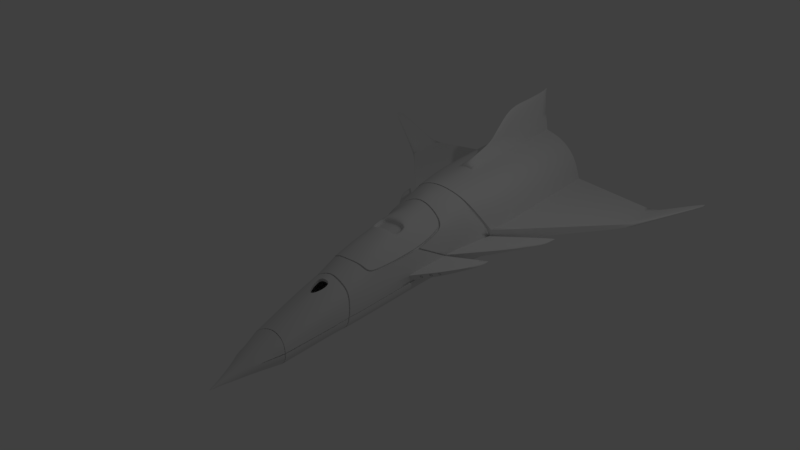 # Source: ship.blend  (saved by Blender 2.77.0; exported with 4.5.12 LTS)
import bpy
from mathutils import Matrix  # noqa: F401  (used for matrix-valued properties, if any)

bpy.ops.wm.read_factory_settings(use_empty=True)
scene = bpy.context.scene
scene.name = 'Scene'

# ---- collections
col_collection_1 = bpy.data.collections.new('Collection 1'); scene.collection.children.link(col_collection_1)

# ---- materials (node trees are filled in below, after node groups)
mat_material = bpy.data.materials.new('Material')
mat_material.alpha_threshold = 0.0
mat_material.use_transparent_shadow = False
mat_material.roughness = 0.5
mat_material.line_color = (0.0, 0.0, 0.0, 1.0)

# ---- material node trees

# ---- world
world_world = bpy.data.worlds.new('World'); scene.world = world_world
world_world.color = (0.05088, 0.05088, 0.05088)
world_world.use_sun_shadow = False
world_world.sun_shadow_jitter_overblur = 0.0
world_world.cycles.sampling_method = 'MANUAL'

# ---- lights
light_lamp = bpy.data.lights.new('Lamp', 'POINT')
light_lamp.transmission_factor = 0.0
light_lamp.cutoff_distance = 30.0
light_lamp.energy = 100.0
light_lamp.shadow_buffer_clip_start = 1.001
light_lamp.shadow_soft_size = 0.1
light_lamp.shadow_maximum_resolution = 0.006
light_lamp.use_absolute_resolution = True

# ---- meshes
me_cube_002 = bpy.data.meshes.new('Cube.002')
me_cube_002.from_pydata([(0.0, -6.014, 0.03844), (1.052, -6.042, -0.2846), (1.661, -0.2051, -0.5354), (0.7632, -0.01223, -1.417), (2.158, 2.616, -1.119), (0.0, 2.553, -1.596), (1.716, 1.819, 0.4734), (0.0, 1.352, 1.027), (1.16, -5.683, -1.191), (1.116, -4.815, -0.09221), (0.0, -5.904, -1.572), (0.0, -5.022, 0.2237), (0.0, -1.618, -1.572), (0.0, -0.1439, -1.573), (1.301, -1.684, -1.165), (1.288, -3.263, -0.0631), (0.0, 1.242, -1.587), (0.0, 0.07689, 0.8366), (1.651, 0.9454, -1.149), (1.474, -0.4113, 0.1917), (1.453, 0.161, -1.149), (1.406, -1.651, -0.005506), (0.0, -0.01649, -1.57), (1.392, -1.775, -0.01006), (0.9392, -9.784, -1.147), (0.0, 10.06, 1.079), (0.0, -9.624, -1.561), (1.045, 1.592, 0.8041), (1.015, 2.629, -1.434), (0.6787, -4.844, 0.1643), (0.7995, -1.559, -1.415), (1.364, -0.01246, 0.356), (0.8827, 1.127, -1.432), (0.7601, 0.1204, -1.417), (0.6743, -5.865, -1.447), (0.8908, -9.762, -0.8298), (1.441, 0.01526, -1.151), (2.262, 2.607, -0.2984), (1.251, -5.098, -0.7071), (1.442, -2.495, -0.6113), (1.812, 0.7266, -0.5006), (1.68, -0.1095, -0.5289), (0.6235, -10.92, -1.157), (0.0, 3.457, -1.591), (0.0, 3.608, 1.04), (2.385, 3.546, -1.09), (2.043, 3.58, 0.587), (1.181, 3.45, -1.454), (1.179, 3.616, 0.8722), (2.377, 3.561, -0.3062), (0.0, 2.486, -1.594), (0.0, 1.312, 1.013), (2.179, 2.546, -1.125), (1.67, 1.764, 0.4598), (1.024, 2.541, -1.432), (1.018, 1.552, 0.8009), (2.229, 2.494, -0.4666), (0.0, 6.958, -1.592), (0.0, 6.529, 1.969), (1.48, 7.056, -1.353), (2.408, 6.876, -0.9996), (2.096, 6.902, 0.5135), (1.222, 7.065, 0.9064), (2.474, 6.813, -0.2332), (1.082, -6.204, -1.209), (0.0, -6.258, -1.57), (0.6114, -6.244, -1.453), (0.6294, -6.057, -0.08194), (1.145, -6.13, -0.7891), (0.6246, -5.989, -0.07157), (1.088, -6.147, -1.213), (0.0, -5.933, 0.07522), (0.0, -6.195, -1.571), (0.6155, -6.189, -1.452), (1.152, -6.066, -0.785), (1.056, -5.978, -0.2753), (0.0, -3.124, 0.508), (0.0, -2.459, 0.5877), (0.6911, -1.782, 0.5958), (1.239, -2.689, -0.009865), (1.302, -1.887, 0.02152), (0.0, -0.7846, 0.7216), (0.6679, -2.557, 0.4965), (1.34, -1.21, 0.09194), (0.6731, -1.221, 0.6094), (1.357, -0.4646, 0.2294), (0.5711, -0.6755, 0.6079), (0.0, -1.21, 0.665), (1.194, -3.378, -0.02422), (0.7086, -3.165, 0.432), (0.0, -4.99, 0.2399), (1.025, -4.741, -0.003301), (0.6886, -4.799, 0.1736), (0.0, -3.988, 0.3983), (0.7167, -4.142, 0.3122), (1.087, -4.247, -0.03557), (1.19, 0.7559, 0.6258), (0.6812, 0.09943, 0.6762), (0.6863, 0.02401, 0.6678), (0.0, 0.04504, 0.8225), (1.328, -0.07437, 0.3705), (0.6179, -2.531, 0.3457), (0.6278, -1.77, 0.4218), (0.0, -1.77, 0.4945), (0.0, -2.432, 0.437), (0.0, -1.784, 0.6392), (0.0, -9.558, -0.5653), (0.6124, -9.638, -0.6971), (0.6114, -6.922, -1.453), (0.0, -6.942, -1.568), (0.0, 10.05, -1.559), (1.145, -6.863, -0.773), (1.0, -6.961, -1.184), (1.052, -6.851, -0.372), (0.6294, -6.872, -0.2035), (0.0, -7.445, -0.2017), (1.466, 10.06, -1.277), (2.408, 10.11, -0.9543), (2.096, 10.09, 0.4662), (1.222, 10.07, 0.9026), (2.447, 10.1, -0.2509), (0.0, 0.67, 0.9276), (0.5992, 0.721, 0.789), (0.5893, -9.683, -1.424), (0.0, -10.86, -0.796), (0.4349, -10.87, -0.8854), (0.0, -9.524, -0.5573), (0.8898, -9.748, -0.8247), (0.6266, -9.612, -0.6904), (0.9469, -9.747, -1.143), (1.56, 0.03387, -0.8577), (0.0, -9.611, -1.551), (0.5891, -9.64, -1.461), (0.4196, -10.85, -1.338), (0.0, -10.87, -1.43), (1.367, -2.065, -0.9049), (1.203, -5.38, -0.9635), (2.207, 2.611, -0.6644), (1.719, 0.9077, -0.8424), (0.9201, -9.79, -1.015), (1.545, -0.08832, -0.8614), (1.112, -6.16, -0.9795), (2.381, 3.553, -0.653), (2.206, 2.533, -0.7398), (2.37, 6.831, -0.6051), (1.118, -6.1, -0.976), (1.087, -6.911, -0.9951), (2.467, 10.1, -0.5866), (0.6421, -10.9, -1.023), (0.9265, -9.746, -1.014), (0.9204, -9.789, -0.9817), (1.116, -6.145, -0.9558), (1.557, -0.101, -0.8259), (1.573, 0.01825, -0.8219), (0.3147, -6.028, -0.01255), (1.727, 0.9031, -0.8048), (1.375, -2.112, -0.8729), (1.208, -5.374, -0.9356), (0.9291, -9.748, -0.983), (2.21, 2.532, -0.6925), (1.122, -6.095, -0.9503), (1.093, -6.906, -0.9709), (0.6426, -10.89, -0.9967), (0.6294, -6.432, -0.1386), (0.3137, -6.836, -0.1412), (0.0, -6.38, -0.001029), (0.3147, -6.361, -0.05861), (0.0, -6.022, -0.0803), (0.9928, -6.035, -0.3377), (1.585, -0.1987, -0.5136), (0.7386, -0.01189, -1.34), (2.1, 2.628, -1.065), (0.0, 2.558, -1.516), (1.671, 1.829, 0.4082), (0.0, 1.354, 0.948), (1.047, -4.804, -0.1301), (0.0, -5.007, 0.1456), (0.0, -0.1234, -1.491), (1.21, -3.256, -0.07917), (0.0, 0.086, 0.7598), (1.395, -0.3977, 0.1653), (1.397, 0.1728, -1.094), (1.329, -1.644, -0.0246), (0.0, -0.02175, -1.49), (1.314, -1.768, -0.02518), (0.8616, -9.78, -1.119), (0.0, 10.06, 0.9978), (0.0, -9.651, -1.489), (1.024, 1.596, 0.727), (0.9988, 2.632, -1.356), (0.6517, -4.829, 0.09048), (1.324, -0.0009037, 0.2879), (0.7399, 0.1238, -1.339), (0.8355, -9.748, -0.8592), (1.385, 0.01873, -1.094), (2.185, 2.62, -0.3162), (1.601, -0.1002, -0.5345), (0.0, 2.491, -1.514), (-2.579e-05, 1.322, 0.9312), (2.117, 2.564, -1.077), (1.603, 1.779, 0.4184), (1.005, 2.544, -1.354), (0.9858, 1.562, 0.7285), (2.16, 2.537, -0.3071), (1.016, -6.201, -1.165), (0.0, -6.254, -1.5), (0.5836, -6.243, -1.378), (0.6052, -6.047, -0.1575), (1.065, -6.129, -0.7908), (0.5984, -5.974, -0.1457), (1.025, -6.14, -1.164), (-0.0001009, -5.918, -0.004189), (0.0, -6.188, -1.495), (0.5906, -6.187, -1.376), (1.073, -6.058, -0.7885), (0.9917, -5.966, -0.3208), (1.187, -2.683, -0.07033), (1.235, -1.893, -0.03702), (1.294, -1.205, 0.027), (1.319, -0.4542, 0.1598), (1.142, -3.373, -0.08472), (0.0, -4.976, 0.1616), (0.9784, -4.731, -0.06739), (0.6617, -4.786, 0.0994), (1.037, -4.238, -0.09794), (0.6572, 0.1117, 0.6009), (0.6572, 0.03839, 0.5947), (0.0, 0.0572, 0.7434), (1.293, -0.05866, 0.3), (0.0, -9.527, -0.6562), (0.5886, -9.64, -0.7097), (0.0, 10.06, -1.48), (0.0, -7.432, -0.2799), (1.444, 10.05, -1.2), (2.347, 10.11, -0.9033), (2.041, 10.09, 0.4078), (1.201, 10.07, 0.8255), (2.369, 10.1, -0.2685), (0.5949, -9.702, -1.394), (0.0, -9.493, -0.6438), (0.8336, -9.735, -0.8595), (0.596, -9.613, -0.7078), (0.9165, -9.74, -1.125), (1.486, 0.04957, -0.8318), (0.0, -9.634, -1.49), (0.603, -9.671, -1.394), (1.29, -2.061, -0.8846), (1.125, -5.376, -0.9479), (2.129, 2.626, -0.7284), (1.644, 0.9272, -0.8232), (0.8524, -9.778, -1.014), (1.47, -0.08232, -0.8331), (1.034, -6.153, -0.9693), (2.131, 2.556, -0.7277), (1.039, -6.097, -0.9687), (1.007, -6.908, -0.9853), (2.387, 10.1, -0.6492), (0.6113, -10.9, -1.023), (0.8547, -9.739, -1.014), (0.8543, -9.774, -0.9824), (1.037, -6.144, -0.9445), (1.483, -0.09491, -0.7975), (1.498, 0.02853, -0.7971), (0.299, -6.016, -0.09014), (1.651, 0.9186, -0.7864), (1.3, -2.106, -0.8465), (1.129, -5.367, -0.9257), (0.8491, -9.744, -0.9809), (2.133, 2.552, -0.6805), (1.043, -6.087, -0.9427), (0.9979, -6.911, -0.9625), (0.6114, -10.89, -0.996), (0.3009, -6.823, -0.2191), (0.0, -6.368, -0.08568), (0.299, -6.349, -0.1362), (0.3115, -11.31, -0.9639), (0.0, -11.3, -0.8891), (0.5294, -11.3, -1.197), (0.0, -11.25, -1.39), (0.2946, -11.27, -1.324), (0.5349, -11.31, -1.05), (0.2264, -11.8, -1.044), (0.3211, -11.8, -1.109), (0.314, -11.79, -1.219), (0.0, -11.79, -0.9953), (0.2442, -11.78, -1.291), (0.0, -11.75, -1.343), (0.137, -12.43, -1.151), (0.0, -12.42, -1.106), (0.186, -12.43, -1.235), (0.0, -12.42, -1.287), (0.06235, -12.81, -1.244), (0.0, -12.81, -1.261), (0.06133, -12.81, -1.21), (0.0, -12.81, -1.193), (0.0, -13.14, -1.244), (1.2, 5.341, 0.8893), (0.3584, 3.609, 0.9954), (0.0, 8.636, 2.23), (0.3853, 7.179, 1.039), (0.3853, 10.06, 1.036), (1.222, 8.565, 0.9045), (0.0, 7.192, 2.267), (0.3853, 8.62, 1.038), (0.4101, 5.422, 1.017), (0.0, 5.459, 1.433), (0.0, 3.613, 1.194), (0.1144, 3.62, 1.181), (0.2126, 7.159, 1.299), (0.3069, 8.616, 1.288), (0.03553, 5.348, 1.271), (0.1024, 7.161, 2.11), (0.0, 10.39, 2.285), (0.1394, 10.04, 2.09), (0.1634, 8.608, 2.108), (0.07508, 6.084, 1.637), (3.171, 1.172, -0.7321), (3.211, 0.5787, -0.73), (3.141, 1.225, -0.7697), (3.181, 0.6443, -0.7722), (4.381, 4.255, -0.6407), (4.304, 3.914, -0.6505), (4.429, 4.731, -0.6369), (4.306, 3.956, -0.6856), (4.394, 4.311, -0.6768), (4.447, 4.802, -0.6739), (6.721, 7.919, -0.475), (6.744, 9.015, -0.4694), (6.759, 9.936, -0.4742), (6.749, 9.068, -0.5912), (6.754, 9.938, -0.5838), (6.727, 8.19, -0.5978), (6.726, 7.927, -0.5962), (9.558, 9.779, 0.2107), (9.552, 9.729, 0.2112), (9.563, 9.951, 0.2146), (9.562, 10.12, 0.2137), (9.561, 9.953, 0.195), (9.563, 10.12, 0.1923), (9.558, 9.779, 0.1888), (9.549, 9.729, 0.1882), (3.574, 2.84, -0.7193), (3.546, 2.784, -0.6916), (2.392, 0.3459, -0.6045), (2.32, 0.418, -0.8057), (2.228, 0.3556, -0.8082), (2.304, 0.2797, -0.5962), (2.095, -1.112, -0.8425), (2.194, -0.9748, -0.8383), (2.24, -1.24, -0.6571), (2.144, -1.391, -0.6516), (2.124, -1.089, -0.7796), (2.229, -1.174, -0.7024), (2.132, -1.321, -0.6993), (2.205, -1.041, -0.793), (2.108, -1.181, -0.7947), (2.18, -1.247, -0.7008), (2.157, -1.111, -0.7939), (2.144, -1.215, -0.7472), (2.193, -1.143, -0.7475), (2.181, -1.076, -0.7934), (2.132, -1.146, -0.7943), (2.156, -1.284, -0.7001), (2.204, -1.211, -0.7016), (2.157, -1.111, -0.7939), (2.129, -1.121, -0.7578), (2.193, -1.143, -0.7475), (2.18, -1.247, -0.7008), (2.144, -1.215, -0.7472), (2.181, -1.076, -0.7934), (2.132, -1.146, -0.7943), (2.156, -1.284, -0.7001), (2.204, -1.211, -0.7016), (2.135, -1.157, -0.7331), (2.16, -1.121, -0.7333), (2.147, -1.225, -0.6866), (2.111, -1.193, -0.7329), (2.148, -1.054, -0.7792), (2.099, -1.124, -0.78), (2.123, -1.262, -0.6858), (2.171, -1.188, -0.6874), (2.135, -1.157, -0.7331), (2.148, -1.138, -0.7332), (2.142, -1.193, -0.7083), (2.122, -1.176, -0.733), (2.142, -1.102, -0.7576), (2.116, -1.139, -0.7581), (2.129, -1.213, -0.7079), (2.155, -1.173, -0.7088), (2.163, -1.144, -0.7726), (2.169, -1.18, -0.7478), (2.182, -1.161, -0.7479), (2.176, -1.216, -0.7231), (2.157, -1.199, -0.7478), (2.176, -1.125, -0.7724), (2.15, -1.163, -0.7728), (2.163, -1.236, -0.7227), (2.189, -1.197, -0.7235), (2.12, 0.2821, -0.811), (2.031, -1.568, -0.6451), (2.201, 0.2017, -0.5864), (1.98, -1.272, -0.8474), (1.993, 0.1954, -0.8144), (1.898, -1.778, -0.6375), (2.078, 0.1096, -0.5749), (1.843, -1.462, -0.8531), (2.018, -1.494, -0.6957), (1.884, -1.699, -0.6914), (1.993, -1.346, -0.7968), (1.857, -1.541, -0.7992), (1.972, -1.47, -0.746), (1.904, -1.57, -0.7455), (1.951, -1.597, -0.6935), (1.925, -1.444, -0.798), (1.891, -1.493, -0.7986), (1.918, -1.648, -0.6925), (1.985, -1.546, -0.6946), (1.959, -1.395, -0.7974), (1.865, -1.544, -0.7287), (1.899, -1.494, -0.7289), (1.886, -1.417, -0.7811), (1.933, -1.444, -0.7291), (1.912, -1.57, -0.6766), (1.852, -1.466, -0.7817), (1.879, -1.621, -0.6756), (1.946, -1.519, -0.6777), (1.92, -1.369, -0.7805), (1.883, -1.518, -0.7288), (1.899, -1.494, -0.7289), (1.892, -1.457, -0.7539), (1.915, -1.47, -0.729), (1.905, -1.53, -0.7038), (1.876, -1.481, -0.7542), (1.889, -1.555, -0.7033), (1.921, -1.506, -0.7044), (1.909, -1.434, -0.7536), (1.883, -1.518, -0.7288), (1.892, -1.457, -0.7539), (1.915, -1.47, -0.729), (1.905, -1.53, -0.7038), (1.876, -1.481, -0.7542), (1.889, -1.555, -0.7033), (1.921, -1.506, -0.7044), (1.909, -1.434, -0.7536), (1.923, -1.545, -0.7464), (1.939, -1.521, -0.7465), (1.933, -1.485, -0.7715), (1.956, -1.498, -0.7466), (1.946, -1.558, -0.7214), (1.917, -1.508, -0.7718), (1.93, -1.583, -0.7209), (1.962, -1.534, -0.7219), (1.949, -1.461, -0.7712), (0.05049, 5.626, 1.409), (0.1709, 7.16, 1.605), (0.2526, 8.613, 1.598), (0.0, 5.863, 1.636), (0.1553, 7.16, 1.721), (0.05612, 5.731, 1.461), (0.2322, 8.611, 1.715), (0.0, 6.016, 1.712), (0.0, 9.352, 2.27), (0.1511, 9.34, 2.099), (6.53, 9.944, -0.4623), (6.538, 8.933, -0.4568), (6.509, 7.928, -0.6037), (6.499, 7.638, -0.5994), (6.499, 7.652, -0.4769), (6.536, 9.947, -0.5832), (6.528, 8.949, -0.5919), (1.876, 0.1158, -0.8175), (1.775, -1.971, -0.6304), (1.966, 0.02507, -0.5643), (1.717, -1.637, -0.8585), (1.758, 0.03549, -0.8206), (1.652, -2.165, -0.6234), (1.853, -0.06016, -0.5536), (1.591, -1.813, -0.8638), (1.621, -1.921, -0.7303), (1.732, -1.72, -0.8014), (1.761, -1.887, -0.6874), (1.637, -2.077, -0.6835), (1.606, -1.901, -0.8037), (1.715, -1.85, -0.7442), (1.653, -1.942, -0.7438), (1.699, -1.982, -0.6855), (1.669, -1.81, -0.8026), (1.638, -1.856, -0.8031), (1.668, -2.029, -0.6845), (1.73, -1.935, -0.6864), (1.7, -1.765, -0.802), (1.653, -1.942, -0.7438), (1.667, -1.853, -0.7306), (1.669, -1.81, -0.8026), (1.715, -1.85, -0.7442), (1.699, -1.982, -0.6855), (1.638, -1.856, -0.8031), (1.668, -2.029, -0.6845), (1.73, -1.935, -0.6864), (1.7, -1.765, -0.802), (1.653, -1.875, -0.7305), (1.638, -1.789, -0.789), (1.684, -1.829, -0.7307), (1.668, -1.961, -0.6719), (1.606, -1.834, -0.7896), (1.636, -2.008, -0.6709), (1.699, -1.913, -0.6729), (1.669, -1.744, -0.7885), (1.653, -1.875, -0.7305), (1.66, -1.915, -0.703), (1.638, -1.897, -0.7304), (1.646, -1.835, -0.7579), (1.674, -1.894, -0.7028), (1.66, -1.813, -0.7584), (1.631, -1.857, -0.7575), (1.645, -1.936, -0.7033), (1.701, -1.876, -0.7453), (1.687, -1.898, -0.7452), (1.694, -1.938, -0.7178), (1.672, -1.92, -0.7451), (1.68, -1.858, -0.7726), (1.708, -1.917, -0.7175), (1.694, -1.836, -0.7731), (1.665, -1.88, -0.7722), (1.679, -1.959, -0.718)], [], [(49, 46, 6, 37), (48, 297, 44, 7, 27), (47, 28, 5, 43), (39, 15, 9, 38), (18, 20, 33, 32), (30, 34, 10, 12), (3, 30, 12, 13), (2, 23, 15, 39), (56, 53, 19, 40), (122, 121, 17, 97), (54, 32, 16, 50), (40, 19, 21, 41), (24, 139, 148, 42), (32, 33, 22, 16), (1, 113, 111, 68), (52, 18, 32, 54), (53, 55, 96, 31, 19), (36, 14, 30, 3), (14, 8, 34, 30), (45, 4, 28, 47), (46, 48, 27, 6), (158, 161, 111, 127), (56, 40, 320, 322), (155, 159, 325, 324), (344, 343, 316, 318), (156, 39, 38, 157), (467, 466, 332, 326), (466, 465, 331, 332), (61, 62, 296, 48, 46), (60, 45, 47, 59), (59, 47, 43, 57), (297, 304, 310, 307), (63, 61, 46, 49), (38, 9, 75, 74), (9, 29, 69, 75), (29, 11, 71, 69), (157, 38, 74, 160), (8, 70, 73, 34), (34, 73, 72, 10), (84, 86, 81, 87), (78, 80, 83, 84), (84, 83, 85, 86), (80, 78, 82, 79), (82, 77, 76, 89), (79, 82, 89, 88), (94, 93, 90, 92), (95, 94, 92, 91), (88, 89, 94, 95), (89, 76, 93, 94), (96, 122, 97, 31), (86, 85, 100, 98), (86, 98, 99, 81), (102, 103, 104, 101), (82, 78, 102, 101), (77, 82, 101, 104), (78, 84, 87, 105), (103, 102, 78, 105), (66, 64, 112, 108), (114, 164, 115, 126, 128), (1, 67, 163, 114, 113), (65, 66, 108, 109), (151, 68, 111, 161), (144, 60, 117, 147), (60, 59, 116, 117), (62, 61, 118, 119, 301), (59, 57, 110, 116), (61, 63, 120, 118), (129, 132, 108, 112), (107, 106, 124, 125), (131, 109, 108, 132), (127, 113, 114, 128), (107, 125, 35), (123, 24, 42, 133), (134, 26, 123, 133), (150, 35, 125, 162), (163, 166, 164, 114), (127, 111, 113), (64, 141, 146, 112), (8, 136, 145, 70), (55, 51, 121, 122, 96), (60, 144, 142, 45), (45, 142, 137, 4), (14, 135, 136, 8), (36, 140, 135, 14), (52, 143, 138, 18), (18, 138, 130, 20), (129, 112, 146, 149), (49, 467, 464, 63), (67, 154, 166, 163), (125, 124, 276, 275), (154, 0, 165, 166), (3, 13, 177, 170), (23, 2, 169, 184), (36, 3, 170, 194), (4, 137, 248, 171), (6, 27, 188, 173), (5, 28, 189, 172), (9, 15, 178, 175), (29, 9, 175, 190), (28, 4, 171, 189), (15, 23, 184, 178), (27, 7, 174, 188), (116, 110, 231, 233), (19, 31, 191, 180), (21, 19, 180, 182), (20, 130, 243, 181), (66, 65, 205, 206), (22, 33, 192, 183), (35, 150, 259, 193), (11, 29, 190, 176), (31, 97, 225, 191), (33, 20, 181, 192), (140, 36, 194, 251), (141, 64, 204, 252), (37, 6, 173, 195), (41, 21, 182, 196), (106, 107, 230, 229), (143, 52, 199, 253), (55, 53, 200, 202), (52, 54, 201, 199), (54, 50, 197, 201), (53, 56, 203, 200), (154, 67, 207, 263), (1, 68, 208, 168), (64, 66, 206, 204), (67, 1, 168, 207), (74, 75, 215, 214), (75, 69, 209, 215), (69, 71, 211, 209), (70, 145, 254, 210), (73, 70, 210, 213), (72, 73, 213, 212), (83, 80, 217, 218), (85, 83, 218, 219), (80, 79, 216, 217), (79, 88, 220, 216), (91, 92, 223, 222), (92, 90, 221, 223), (88, 95, 224, 220), (95, 91, 222, 224), (97, 17, 179, 225), (100, 85, 219, 228), (98, 100, 228, 226), (99, 98, 226, 227), (107, 35, 193, 230), (25, 300, 119, 236, 186), (118, 120, 237, 235), (117, 116, 233, 234), (119, 118, 235, 236), (147, 117, 234, 256), (51, 55, 202, 198), (24, 123, 238, 185), (123, 26, 187, 238), (127, 128, 241, 240), (128, 126, 239, 241), (131, 132, 245, 244), (132, 129, 242, 245), (139, 24, 185, 250), (0, 154, 263, 167), (158, 127, 240, 267), (162, 148, 257, 271), (129, 149, 258, 242), (148, 139, 250, 257), (146, 141, 252, 255), (145, 136, 247, 254), (136, 135, 246, 247), (135, 140, 251, 246), (138, 143, 253, 249), (130, 138, 249, 243), (149, 146, 255, 258), (68, 151, 260, 208), (2, 152, 261, 169), (153, 41, 196, 262), (56, 159, 268, 203), (160, 74, 214, 269), (150, 162, 271, 259), (151, 161, 270, 260), (157, 160, 269, 266), (156, 157, 266, 265), (152, 156, 265, 261), (159, 155, 264, 268), (155, 153, 262, 264), (161, 158, 267, 270), (115, 164, 272, 232), (164, 166, 274, 272), (166, 165, 273, 274), (137, 37, 195, 248), (120, 147, 256, 237), (134, 133, 279, 278), (277, 279, 133, 42), (148, 162, 280), (162, 125, 275, 280), (148, 280, 277, 42), (280, 275, 281, 282), (283, 277, 280, 282), (281, 275, 276, 284), (283, 285, 279, 277), (278, 279, 285, 286), (281, 284, 288, 287), (281, 287, 282), (286, 285, 289, 290), (285, 283, 289), (283, 282, 287, 289), (290, 289, 291, 292), (287, 288, 294, 293), (287, 293, 291, 289), (292, 291, 295), (295, 291, 293), (295, 293, 294), (230, 241, 239, 229), (230, 193, 240, 241), (193, 259, 267, 240), (259, 250, 258, 267), (271, 257, 250, 259), (250, 185, 242, 258), (185, 238, 245, 242), (238, 187, 244, 245), (258, 255, 270, 267), (255, 252, 260, 270), (252, 254, 269, 260), (260, 269, 214, 208), (208, 214, 215, 168), (168, 215, 209, 207), (207, 209, 211, 167, 263), (204, 210, 254, 252), (206, 213, 210, 204), (205, 212, 213, 206), (254, 247, 266, 269), (247, 246, 265, 266), (246, 251, 261, 265), (261, 251, 243, 262), (261, 262, 196, 169), (169, 196, 182, 184), (218, 217, 184, 182), (180, 219, 218, 182), (184, 217, 216, 220, 178), (178, 220, 224, 222, 175), (190, 175, 222, 223), (190, 223, 221, 176), (191, 228, 219, 180), (225, 226, 228, 191), (179, 227, 226, 225), (181, 243, 251, 194), (170, 192, 181, 194), (177, 183, 192, 170), (243, 249, 264, 262), (249, 253, 268, 264), (268, 253, 248), (268, 248, 195, 203), (171, 248, 253, 199), (189, 171, 199, 201), (172, 189, 201, 197), (195, 173, 200, 203), (173, 188, 202, 200), (188, 174, 198, 202), (300, 313, 462, 314, 459, 455, 309, 303), (299, 62, 301, 303), (296, 304, 297, 48), (62, 299, 304, 296), (304, 299, 308, 310), (310, 305, 306, 307), (458, 457, 311, 315), (44, 297, 307, 306), (299, 303, 309, 308), (461, 462, 313, 312), (302, 311, 314, 298), (311, 302, 58, 315), (460, 458, 315, 58), (457, 459, 314, 311), (318, 316, 317, 319), (349, 352, 354, 348, 319, 317), (348, 344, 318, 319), (343, 349, 317, 316), (324, 320, 321, 323), (325, 322, 320, 324), (153, 155, 324, 323, 341), (159, 56, 322, 325), (342, 341, 323, 321), (40, 41, 342, 321, 320), (330, 328, 336, 338), (328, 327, 335, 336), (469, 468, 330, 329), (468, 463, 328, 330), (465, 469, 329, 331), (467, 326, 327, 328, 463, 464), (339, 333, 334, 340), (337, 335, 333, 339), (335, 337, 338, 336), (332, 331, 339, 340), (329, 330, 338, 337), (327, 333, 335), (326, 332, 340, 334), (331, 329, 337, 339), (41, 153, 341, 342), (346, 350, 349, 343), (347, 345, 344, 348), (345, 346, 343, 344), (398, 400, 346, 345), (399, 406, 408, 401, 347, 355, 353, 350), (401, 398, 345, 347), (400, 399, 350, 346), (356, 362, 371, 367), (357, 360, 369, 364), (347, 348, 354, 360, 357, 361, 355), (354, 352, 363, 359, 360), (356, 363, 352, 349, 350, 353, 362), (359, 363, 372, 366), (358, 361, 370, 368), (369, 366, 374, 377), (368, 370, 378, 376), (371, 368, 376, 379), (366, 372, 380, 374), (360, 359, 366, 369), (362, 358, 368, 371), (361, 357, 364, 370), (363, 356, 367, 372), (378, 351, 373, 376), (351, 377, 374, 373), (376, 373, 375, 379), (373, 374, 380, 375), (372, 367, 375, 380), (367, 371, 379, 375), (370, 364, 351, 378), (364, 369, 377, 351), (386, 384, 381, 365), (365, 381, 382, 385), (384, 387, 383, 381), (381, 383, 388, 382), (395, 389, 390, 393), (389, 394, 391, 390), (393, 390, 392, 396), (390, 391, 397, 392), (385, 382, 391, 394), (388, 383, 392, 397), (383, 387, 396, 392), (386, 365, 389, 395), (365, 385, 394, 389), (382, 388, 397, 391), (387, 384, 393, 396), (384, 386, 395, 393), (404, 403, 399, 400), (405, 402, 398, 401), (410, 417, 408, 406, 416), (402, 404, 400, 398), (470, 472, 404, 402), (471, 480, 479, 473, 405, 409, 407, 403), (473, 470, 402, 405), (472, 471, 403, 404), (407, 409, 414, 411, 415), (410, 416, 425, 421), (411, 414, 423, 418), (358, 362, 353, 355, 361), (405, 401, 408, 417, 413, 414, 409), (412, 416, 406, 399, 403, 407, 415), (413, 417, 426, 420), (412, 415, 424, 422), (424, 418, 419, 422), (418, 423, 420, 419), (422, 419, 421, 425), (419, 420, 426, 421), (414, 413, 420, 423), (416, 412, 422, 425), (415, 411, 418, 424), (417, 410, 421, 426), (433, 431, 428, 427), (427, 428, 429, 432), (431, 434, 430, 428), (428, 430, 435, 429), (438, 442, 451, 447), (443, 438, 447, 452), (440, 437, 446, 449), (439, 441, 450, 448), (433, 427, 436, 441), (427, 432, 440, 436), (429, 435, 443, 437), (434, 431, 439, 442), (431, 433, 441, 439), (432, 429, 437, 440), (435, 430, 438, 443), (430, 434, 442, 438), (450, 444, 445, 448), (444, 449, 446, 445), (448, 445, 447, 451), (445, 446, 452, 447), (441, 436, 444, 450), (436, 440, 449, 444), (437, 443, 452, 446), (442, 439, 448, 451), (308, 309, 455, 454), (305, 310, 453, 456), (310, 308, 454, 453), (25, 312, 313, 300), (454, 455, 459, 457), (456, 453, 458, 460), (453, 454, 457, 458), (298, 314, 462, 461), (303, 301, 119, 300), (327, 326, 334, 333), (49, 37, 467), (142, 144, 469, 465), (147, 120, 463, 468), (144, 147, 468, 469), (120, 63, 464, 463), (137, 142, 465, 466), (37, 137, 466, 467), (476, 475, 471, 472), (477, 474, 470, 473), (489, 483, 490, 479, 480), (474, 476, 472, 470), (152, 2, 476, 474), (39, 156, 477, 482, 481, 475), (156, 152, 474, 477), (2, 39, 475, 476), (488, 484, 491, 497), (489, 485, 495, 498), (477, 473, 479, 490, 486, 487, 482), (485, 489, 480, 471, 475, 481, 488), (487, 486, 493, 496), (481, 482, 487, 484, 488), (483, 489, 498, 494), (494, 498, 506, 502), (499, 494, 502, 507), (496, 493, 501, 504), (495, 497, 505, 503), (490, 483, 494, 499), (485, 488, 497, 495), (486, 490, 499, 493), (484, 487, 496, 491), (505, 478, 500, 503), (478, 504, 501, 500), (503, 500, 502, 506), (500, 501, 507, 502), (497, 491, 478, 505), (491, 496, 504, 478), (493, 499, 507, 501), (498, 495, 503, 506), (513, 511, 508, 492), (492, 508, 509, 512), (511, 514, 510, 508), (508, 510, 515, 509), (522, 516, 517, 520), (516, 521, 518, 517), (520, 517, 519, 523), (517, 518, 524, 519), (513, 492, 516, 522), (492, 512, 521, 516), (509, 515, 524, 518), (514, 511, 520, 523), (511, 513, 522, 520), (512, 509, 518, 521), (515, 510, 519, 524), (510, 514, 523, 519)])
me_cube_002.polygons.foreach_set('use_smooth', [True] * 452)
_k = {(3, 13): 1.0, (2, 23): 1.0, (3, 36): 1.0, (4, 137): 1.0, (6, 27): 1.0, (5, 28): 1.0, (9, 15): 1.0, (9, 29): 1.0, (4, 28): 1.0, (15, 23): 1.0, (7, 27): 1.0, (110, 116): 1.0, (19, 31): 1.0, (19, 21): 1.0, (20, 130): 1.0, (65, 66): 1.0, (22, 33): 1.0, (35, 150): 1.0, (11, 29): 1.0, (31, 97): 1.0, (20, 33): 1.0, (36, 140): 1.0, (64, 141): 1.0, (6, 37): 1.0, (21, 41): 1.0, (106, 107): 1.0, (40, 41): 1.0, (40, 56): 1.0, (2, 39): 1.0, (37, 49): 1.0, (49, 63): 1.0, (52, 143): 1.0, (53, 55): 1.0, (52, 54): 1.0, (50, 54): 1.0, (53, 56): 1.0, (67, 154): 1.0, (1, 68): 1.0, (64, 66): 1.0, (1, 67): 1.0, (74, 75): 1.0, (69, 75): 1.0, (69, 71): 1.0, (70, 145): 1.0, (70, 73): 1.0, (72, 73): 1.0, (80, 83): 1.0, (83, 85): 1.0, (82, 101): 0.27843, (79, 80): 1.0, (79, 88): 1.0, (91, 92): 1.0, (90, 92): 1.0, (88, 95): 1.0, (91, 95): 1.0, (17, 97): 1.0, (85, 100): 1.0, (98, 100): 1.0, (98, 99): 1.0, (101, 102): 0.63922, (102, 103): 0.63922, (101, 104): 0.63922, (78, 102): 0.27843, (35, 107): 1.0, (119, 300): 1.0, (118, 120): 1.0, (116, 117): 1.0, (118, 119): 1.0, (117, 147): 1.0, (63, 120): 1.0, (51, 55): 1.0, (24, 123): 1.0, (26, 123): 1.0, (107, 125): 0.18824, (123, 133): 0.22745, (127, 128): 1.0, (126, 128): 1.0, (131, 132): 1.0, (129, 132): 1.0, (24, 139): 1.0, (0, 154): 1.0, (127, 158): 1.0, (148, 162): 1.0, (129, 149): 1.0, (139, 148): 1.0, (144, 147): 1.0, (141, 146): 1.0, (136, 145): 1.0, (142, 144): 1.0, (137, 142): 1.0, (135, 136): 1.0, (135, 140): 1.0, (138, 143): 1.0, (130, 138): 1.0, (146, 149): 1.0, (68, 151): 1.0, (2, 152): 1.0, (41, 153): 1.0, (159, 325): 1.0, (39, 156): 1.0, (56, 159): 1.0, (74, 160): 1.0, (150, 162): 1.0, (151, 161): 1.0, (157, 160): 1.0, (156, 157): 1.0, (152, 156): 1.0, (155, 159): 1.0, (153, 155): 1.0, (158, 161): 1.0, (115, 164): 1.0, (164, 166): 1.0, (165, 166): 1.0, (37, 137): 1.0, (120, 463): 1.0, (120, 147): 1.0, (170, 177): 1.0, (169, 184): 1.0, (170, 194): 1.0, (171, 248): 1.0, (173, 188): 1.0, (172, 189): 1.0, (175, 178): 1.0, (175, 190): 1.0, (171, 189): 1.0, (178, 184): 1.0, (174, 188): 1.0, (231, 233): 1.0, (180, 191): 1.0, (180, 182): 1.0, (181, 243): 1.0, (205, 206): 1.0, (183, 192): 1.0, (193, 259): 1.0, (176, 190): 1.0, (191, 225): 1.0, (181, 192): 1.0, (194, 251): 1.0, (204, 252): 1.0, (173, 195): 1.0, (182, 196): 1.0, (229, 230): 1.0, (199, 253): 1.0, (200, 202): 1.0, (199, 201): 1.0, (197, 201): 1.0, (200, 203): 1.0, (207, 263): 1.0, (168, 208): 1.0, (204, 206): 1.0, (168, 207): 1.0, (214, 215): 1.0, (209, 215): 1.0, (209, 211): 1.0, (210, 254): 1.0, (210, 213): 1.0, (212, 213): 1.0, (218, 219): 1.0, (216, 217): 1.0, (216, 220): 1.0, (222, 223): 1.0, (221, 223): 1.0, (220, 224): 1.0, (222, 224): 1.0, (179, 225): 1.0, (219, 228): 1.0, (226, 228): 1.0, (226, 227): 1.0, (193, 230): 1.0, (186, 236): 1.0, (235, 237): 1.0, (233, 234): 1.0, (235, 236): 1.0, (234, 256): 1.0, (198, 202): 1.0, (185, 238): 1.0, (187, 238): 1.0, (240, 241): 1.0, (239, 241): 1.0, (244, 245): 1.0, (242, 245): 1.0, (185, 250): 1.0, (167, 263): 1.0, (240, 267): 1.0, (257, 271): 1.0, (242, 258): 1.0, (250, 257): 1.0, (252, 255): 1.0, (247, 254): 1.0, (246, 247): 1.0, (246, 251): 1.0, (249, 253): 1.0, (243, 249): 1.0, (255, 258): 1.0, (208, 260): 1.0, (169, 261): 1.0, (196, 262): 1.0, (203, 268): 1.0, (214, 269): 1.0, (259, 271): 1.0, (260, 270): 1.0, (266, 269): 1.0, (265, 266): 1.0, (261, 265): 1.0, (264, 268): 1.0, (262, 264): 1.0, (267, 270): 1.0, (232, 272): 1.0, (272, 274): 1.0, (273, 274): 1.0, (195, 248): 1.0, (237, 256): 1.0, (21, 182): 1.0, (23, 184): 1.0, (120, 237): 1.0, (130, 243): 1.0, (139, 250): 1.0, (140, 251): 1.0, (141, 252): 1.0, (145, 254): 1.0, (149, 258): 1.0, (150, 259): 1.0, (151, 260): 1.0, (152, 261): 1.0, (153, 262): 1.0, (158, 267): 1.0, (160, 269): 1.0, (291, 292): 0.55686, (293, 294): 0.55686, (292, 295): 0.55686, (293, 295): 0.55686, (291, 293): 0.55686, (291, 295): 0.55686, (294, 295): 0.55686, (217, 218): 1.0, (44, 297): 1.0, (297, 307): 1.0, (25, 300): 1.0, (299, 303): 1.0, (297, 304): 1.0, (299, 304): 1.0, (312, 313): 1.0, (316, 318): 1.0, (318, 319): 1.0, (316, 343): 1.0, (152, 474): 1.0, (319, 348): 1.0, (39, 475): 1.0, (322, 325): 1.0, (324, 325): 1.0, (323, 324): 1.0, (56, 322): 1.0, (153, 341): 1.0, (41, 342): 1.0, (137, 466): 1.0, (37, 467): 1.0, (330, 468): 1.0, (323, 341): 1.0, (321, 342): 1.0, (343, 346): 1.0, (318, 344): 1.0, (317, 349): 1.0, (344, 345): 1.0, (346, 400): 1.0, (347, 348): 1.0, (349, 350): 1.0, (366, 369): 1.0, (364, 369): 1.0, (368, 370): 1.0, (364, 370): 1.0, (368, 371): 1.0, (367, 371): 1.0, (366, 372): 1.0, (367, 372): 1.0, (374, 377): 1.0, (351, 377): 1.0, (376, 378): 1.0, (351, 378): 1.0, (376, 379): 1.0, (375, 379): 1.0, (374, 380): 1.0, (375, 380): 1.0, (382, 385): 1.0, (365, 385): 1.0, (384, 386): 1.0, (365, 386): 1.0, (384, 387): 1.0, (383, 387): 1.0, (382, 388): 1.0, (383, 388): 1.0, (391, 394): 1.0, (389, 394): 1.0, (393, 395): 1.0, (389, 395): 1.0, (393, 396): 1.0, (392, 396): 1.0, (391, 397): 1.0, (392, 397): 1.0, (345, 398): 1.0, (400, 404): 1.0, (398, 402): 1.0, (404, 472): 1.0, (405, 473): 1.0, (401, 405): 1.0, (399, 403): 1.0, (413, 414): 1.0, (411, 414): 1.0, (412, 415): 1.0, (411, 415): 1.0, (412, 416): 1.0, (410, 416): 1.0, (413, 417): 1.0, (410, 417): 1.0, (420, 423): 1.0, (418, 423): 1.0, (422, 424): 1.0, (418, 424): 1.0, (422, 425): 1.0, (421, 425): 1.0, (420, 426): 1.0, (421, 426): 1.0, (429, 432): 1.0, (427, 432): 1.0, (431, 433): 1.0, (427, 433): 1.0, (431, 434): 1.0, (430, 434): 1.0, (429, 435): 1.0, (430, 435): 1.0, (437, 440): 1.0, (436, 440): 1.0, (439, 441): 1.0, (436, 441): 1.0, (439, 442): 1.0, (438, 442): 1.0, (437, 443): 1.0, (438, 443): 1.0, (446, 449): 1.0, (444, 449): 1.0, (448, 450): 1.0, (444, 450): 1.0, (448, 451): 1.0, (447, 451): 1.0, (446, 452): 1.0, (447, 452): 1.0, (347, 401): 1.0, (350, 399): 1.0, (300, 313): 1.0, (25, 312): 0.59608, (300, 303): 1.0, (328, 463): 1.0, (332, 466): 1.0, (326, 467): 1.0, (147, 468): 1.0, (49, 467): 1.0, (402, 470): 1.0, (403, 471): 1.0, (472, 476): 1.0, (470, 474): 1.0, (2, 476): 1.0, (156, 477): 1.0, (473, 477): 1.0, (471, 475): 1.0, (486, 487): 1.0, (484, 487): 1.0, (485, 488): 1.0, (484, 488): 1.0, (485, 489): 1.0, (483, 489): 1.0, (486, 490): 1.0, (483, 490): 1.0, (493, 496): 1.0, (491, 496): 1.0, (495, 497): 1.0, (491, 497): 1.0, (495, 498): 1.0, (494, 498): 1.0, (493, 499): 1.0, (494, 499): 1.0, (501, 504): 1.0, (478, 504): 1.0, (503, 505): 1.0, (478, 505): 1.0, (503, 506): 1.0, (502, 506): 1.0, (501, 507): 1.0, (502, 507): 1.0, (509, 512): 1.0, (492, 512): 1.0, (511, 513): 1.0, (492, 513): 1.0, (511, 514): 1.0, (510, 514): 1.0, (509, 515): 1.0, (510, 515): 1.0, (518, 521): 1.0, (516, 521): 1.0, (520, 522): 1.0, (516, 522): 1.0, (520, 523): 1.0, (519, 523): 1.0, (518, 524): 1.0, (519, 524): 1.0}
me_cube_002.attributes.new('crease_edge', 'FLOAT', 'EDGE').data.foreach_set('value', [_k.get((min(e.vertices), max(e.vertices)), 0.0) for e in me_cube_002.edges])
_ca = me_cube_002.color_attributes.new('Col', 'BYTE_COLOR', 'CORNER')
_ca.data.foreach_set('color', [1.0, 1.0, 1.0, 1.0, 1.0, 1.0, 1.0, 1.0, 1.0, 1.0, 1.0, 1.0, 1.0, 1.0, 1.0, 1.0, 1.0, 1.0, 1.0, 1.0, 1.0, 1.0, 1.0, 1.0, 1.0, 1.0, 1.0, 1.0, 1.0, 1.0, 1.0, 1.0, 1.0, 1.0, 1.0, 1.0, 1.0, 1.0, 1.0, 1.0, 1.0, 1.0, 1.0, 1.0, 1.0, 1.0, 1.0, 1.0, 1.0, 1.0, 1.0, 1.0, 1.0, 1.0, 1.0, 1.0, 1.0, 1.0, 1.0, 1.0, 1.0, 1.0, 1.0, 1.0, 1.0, 1.0, 1.0, 1.0, 1.0, 1.0, 1.0, 1.0, 1.0, 1.0, 1.0, 1.0, 1.0, 1.0, 1.0, 1.0, 1.0, 1.0, 1.0, 1.0, 1.0, 1.0, 1.0, 1.0, 1.0, 1.0, 1.0, 1.0, 1.0, 1.0, 1.0, 1.0, 1.0, 1.0, 1.0, 1.0, 1.0, 1.0, 1.0, 1.0, 1.0, 1.0, 1.0, 1.0, 1.0, 1.0, 1.0, 1.0, 1.0, 1.0, 1.0, 1.0, 1.0, 1.0, 1.0, 1.0, 1.0, 1.0, 1.0, 1.0, 1.0, 1.0, 1.0, 1.0, 1.0, 1.0, 1.0, 1.0, 1.0, 1.0, 1.0, 1.0, 1.0, 1.0, 1.0, 1.0, 1.0, 1.0, 1.0, 1.0, 1.0, 1.0, 1.0, 1.0, 1.0, 1.0, 1.0, 1.0, 1.0, 1.0, 1.0, 1.0, 1.0, 1.0, 1.0, 1.0, 1.0, 1.0, 1.0, 1.0, 1.0, 1.0, 1.0, 1.0, 1.0, 1.0, 1.0, 1.0, 1.0, 1.0, 1.0, 1.0, 1.0, 1.0, 1.0, 1.0, 1.0, 1.0, 1.0, 1.0, 1.0, 1.0, 1.0, 1.0, 1.0, 1.0, 1.0, 1.0, 1.0, 1.0, 1.0, 1.0, 1.0, 1.0, 1.0, 1.0, 1.0, 1.0, 1.0, 1.0, 1.0, 1.0, 1.0, 1.0, 1.0, 1.0, 1.0, 1.0, 1.0, 1.0, 1.0, 1.0, 1.0, 1.0, 1.0, 1.0, 1.0, 1.0, 1.0, 1.0, 1.0, 1.0, 1.0, 1.0, 1.0, 1.0, 1.0, 1.0, 1.0, 1.0, 1.0, 1.0, 1.0, 1.0, 1.0, 1.0, 1.0, 1.0, 1.0, 1.0, 1.0, 1.0, 1.0, 1.0, 1.0, 1.0, 1.0, 1.0, 1.0, 1.0, 1.0, 1.0, 1.0, 1.0, 1.0, 1.0, 1.0, 1.0, 1.0, 1.0, 1.0, 1.0, 1.0, 1.0, 1.0, 1.0, 1.0, 1.0, 1.0, 1.0, 1.0, 1.0, 1.0, 1.0, 1.0, 1.0, 1.0, 1.0, 1.0, 1.0, 1.0, 1.0, 1.0, 1.0, 1.0, 1.0, 1.0, 1.0, 1.0, 1.0, 1.0, 1.0, 1.0, 1.0, 1.0, 1.0, 1.0, 1.0, 1.0, 1.0, 1.0, 1.0, 1.0, 1.0, 1.0, 1.0, 1.0, 1.0, 1.0, 1.0, 1.0, 1.0, 1.0, 1.0, 1.0, 1.0, 1.0, 1.0, 1.0, 1.0, 1.0, 1.0, 1.0, 1.0, 1.0, 1.0, 1.0, 1.0, 1.0, 1.0, 1.0, 1.0, 1.0, 1.0, 1.0, 1.0, 1.0, 1.0, 1.0, 1.0, 1.0, 1.0, 1.0, 1.0, 1.0, 1.0, 1.0, 1.0, 1.0, 1.0, 1.0, 1.0, 1.0, 1.0, 1.0, 1.0, 1.0, 1.0, 1.0, 1.0, 1.0, 1.0, 1.0, 1.0, 1.0, 1.0, 1.0, 1.0, 1.0, 1.0, 1.0, 1.0, 1.0, 1.0, 1.0, 1.0, 1.0, 1.0, 1.0, 1.0, 1.0, 1.0, 1.0, 1.0, 1.0, 1.0, 1.0, 1.0, 1.0, 1.0, 1.0, 1.0, 1.0, 1.0, 1.0, 1.0, 1.0, 1.0, 1.0, 1.0, 1.0, 1.0, 1.0, 1.0, 1.0, 1.0, 1.0, 1.0, 1.0, 1.0, 1.0, 1.0, 1.0, 1.0, 1.0, 1.0, 1.0, 1.0, 1.0, 1.0, 1.0, 1.0, 1.0, 1.0, 1.0, 1.0, 1.0, 1.0, 1.0, 1.0, 1.0, 1.0, 1.0, 1.0, 1.0, 1.0, 1.0, 1.0, 1.0, 1.0, 1.0, 1.0, 1.0, 1.0, 1.0, 1.0, 1.0, 1.0, 1.0, 1.0, 1.0, 1.0, 1.0, 1.0, 1.0, 1.0, 1.0, 1.0, 1.0, 1.0, 1.0, 1.0, 1.0, 1.0, 1.0, 1.0, 1.0, 1.0, 1.0, 1.0, 1.0, 1.0, 1.0, 1.0, 1.0, 1.0, 1.0, 1.0, 1.0, 1.0, 1.0, 1.0, 1.0, 1.0, 1.0, 1.0, 1.0, 1.0, 1.0, 1.0, 1.0, 1.0, 1.0, 1.0, 1.0, 1.0, 1.0, 1.0, 1.0, 1.0, 1.0, 1.0, 1.0, 1.0, 1.0, 1.0, 1.0, 1.0, 1.0, 1.0, 1.0, 1.0, 1.0, 1.0, 1.0, 1.0, 1.0, 1.0, 1.0, 1.0, 1.0, 1.0, 1.0, 1.0, 1.0, 1.0, 1.0, 1.0, 1.0, 1.0, 1.0, 1.0, 1.0, 1.0, 1.0, 1.0, 1.0, 1.0, 1.0, 1.0, 1.0, 1.0, 1.0, 1.0, 1.0, 1.0, 1.0, 1.0, 1.0, 1.0, 1.0, 1.0, 1.0, 1.0, 1.0, 1.0, 1.0, 1.0, 1.0, 1.0, 1.0, 1.0, 1.0, 1.0, 1.0, 1.0, 1.0, 1.0, 1.0, 1.0, 1.0, 1.0, 1.0, 1.0, 1.0, 1.0, 1.0, 1.0, 1.0, 1.0, 1.0, 1.0, 1.0, 1.0, 1.0, 1.0, 1.0, 1.0, 1.0, 1.0, 1.0, 1.0, 1.0, 1.0, 1.0, 1.0, 1.0, 1.0, 1.0, 1.0, 1.0, 1.0, 1.0, 1.0, 1.0, 1.0, 1.0, 1.0, 1.0, 1.0, 1.0, 1.0, 1.0, 1.0, 1.0, 1.0, 1.0, 1.0, 1.0, 1.0, 1.0, 1.0, 1.0, 1.0, 1.0, 1.0, 1.0, 1.0, 1.0, 1.0, 1.0, 1.0, 1.0, 1.0, 1.0, 1.0, 1.0, 1.0, 1.0, 1.0, 1.0, 1.0, 1.0, 1.0, 1.0, 1.0, 1.0, 1.0, 1.0, 1.0, 1.0, 1.0, 1.0, 1.0, 1.0, 1.0, 1.0, 1.0, 1.0, 1.0, 1.0, 1.0, 1.0, 1.0, 1.0, 1.0, 1.0, 1.0, 1.0, 1.0, 1.0, 1.0, 1.0, 1.0, 1.0, 1.0, 1.0, 1.0, 1.0, 1.0, 1.0, 1.0, 1.0, 1.0, 1.0, 1.0, 1.0, 1.0, 1.0, 1.0, 1.0, 1.0, 1.0, 1.0, 1.0, 1.0, 1.0, 1.0, 1.0, 1.0, 1.0, 1.0, 1.0, 1.0, 1.0, 1.0, 1.0, 1.0, 1.0, 1.0, 1.0, 1.0, 1.0, 1.0, 1.0, 1.0, 1.0, 1.0, 1.0, 1.0, 1.0, 1.0, 1.0, 1.0, 1.0, 1.0, 1.0, 1.0, 1.0, 1.0, 1.0, 1.0, 1.0, 1.0, 1.0, 1.0, 1.0, 1.0, 1.0, 1.0, 1.0, 1.0, 1.0, 1.0, 1.0, 1.0, 1.0, 1.0, 1.0, 1.0, 1.0, 1.0, 1.0, 1.0, 1.0, 1.0, 1.0, 1.0, 1.0, 1.0, 1.0, 1.0, 1.0, 1.0, 1.0, 1.0, 1.0, 1.0, 1.0, 1.0, 1.0, 1.0, 1.0, 1.0, 1.0, 1.0, 1.0, 1.0, 1.0, 1.0, 1.0, 1.0, 1.0, 1.0, 1.0, 1.0, 1.0, 1.0, 1.0, 1.0, 1.0, 1.0, 1.0, 1.0, 1.0, 1.0, 1.0, 1.0, 1.0, 1.0, 1.0, 1.0, 1.0, 1.0, 1.0, 1.0, 1.0, 1.0, 1.0, 1.0, 1.0, 1.0, 1.0, 1.0, 1.0, 1.0, 1.0, 1.0, 1.0, 1.0, 1.0, 1.0, 1.0, 1.0, 1.0, 1.0, 1.0, 1.0, 1.0, 1.0, 1.0, 1.0, 1.0, 1.0, 1.0, 1.0, 1.0, 1.0, 1.0, 1.0, 1.0, 1.0, 1.0, 1.0, 1.0, 1.0, 1.0, 1.0, 1.0, 1.0, 1.0, 1.0, 1.0, 1.0, 1.0, 1.0, 1.0, 1.0, 1.0, 1.0, 1.0, 1.0, 1.0, 1.0, 1.0, 1.0, 1.0, 1.0, 1.0, 1.0, 1.0, 1.0, 1.0, 1.0, 1.0, 1.0, 1.0, 1.0, 1.0, 1.0, 1.0, 1.0, 1.0, 1.0, 1.0, 1.0, 1.0, 1.0, 1.0, 1.0, 1.0, 1.0, 1.0, 1.0, 1.0, 1.0, 1.0, 1.0, 1.0, 1.0, 1.0, 1.0, 1.0, 1.0, 1.0, 1.0, 1.0, 1.0, 1.0, 1.0, 1.0, 1.0, 1.0, 1.0, 1.0, 1.0, 1.0, 1.0, 1.0, 1.0, 1.0, 1.0, 1.0, 1.0, 1.0, 1.0, 1.0, 1.0, 1.0, 1.0, 1.0, 1.0, 1.0, 1.0, 1.0, 1.0, 1.0, 1.0, 1.0, 1.0, 1.0, 1.0, 1.0, 1.0, 1.0, 1.0, 1.0, 1.0, 1.0, 1.0, 1.0, 1.0, 1.0, 1.0, 1.0, 1.0, 1.0, 1.0, 1.0, 1.0, 1.0, 1.0, 1.0, 1.0, 1.0, 1.0, 1.0, 1.0, 1.0, 1.0, 1.0, 1.0, 1.0, 1.0, 1.0, 1.0, 1.0, 1.0, 1.0, 1.0, 1.0, 1.0, 1.0, 1.0, 1.0, 1.0, 1.0, 1.0, 1.0, 1.0, 1.0, 1.0, 1.0, 1.0, 1.0, 1.0, 1.0, 1.0, 1.0, 1.0, 1.0, 1.0, 1.0, 1.0, 1.0, 1.0, 1.0, 1.0, 1.0, 1.0, 1.0, 1.0, 1.0, 1.0, 1.0, 1.0, 1.0, 1.0, 1.0, 1.0, 1.0, 1.0, 1.0, 1.0, 1.0, 1.0, 1.0, 1.0, 1.0, 1.0, 1.0, 1.0, 1.0, 1.0, 1.0, 1.0, 1.0, 1.0, 1.0, 1.0, 1.0, 1.0, 1.0, 1.0, 1.0, 1.0, 1.0, 1.0, 1.0, 1.0, 1.0, 1.0, 1.0, 1.0, 1.0, 1.0, 1.0, 1.0, 1.0, 1.0, 1.0, 1.0, 1.0, 1.0, 1.0, 1.0, 1.0, 1.0, 1.0, 1.0, 1.0, 1.0, 1.0, 1.0, 1.0, 1.0, 1.0, 1.0, 1.0, 1.0, 1.0, 1.0, 1.0, 1.0, 1.0, 1.0, 1.0, 1.0, 1.0, 1.0, 1.0, 1.0, 1.0, 1.0, 1.0, 1.0, 1.0, 1.0, 1.0, 1.0, 1.0, 1.0, 1.0, 1.0, 1.0, 1.0, 1.0, 1.0, 1.0, 1.0, 1.0, 1.0, 1.0, 1.0, 1.0, 1.0, 1.0, 1.0, 1.0, 1.0, 1.0, 1.0, 1.0, 1.0, 1.0, 1.0, 1.0, 1.0, 1.0, 1.0, 1.0, 1.0, 1.0, 1.0, 1.0, 1.0, 1.0, 1.0, 1.0, 1.0, 1.0, 1.0, 1.0, 1.0, 1.0, 1.0, 1.0, 1.0, 1.0, 1.0, 1.0, 1.0, 1.0, 1.0, 1.0, 1.0, 1.0, 1.0, 1.0, 1.0, 1.0, 1.0, 1.0, 1.0, 1.0, 1.0, 1.0, 1.0, 1.0, 1.0, 1.0, 1.0, 1.0, 1.0, 1.0, 1.0, 1.0, 1.0, 1.0, 1.0, 1.0, 1.0, 1.0, 1.0, 1.0, 1.0, 1.0, 1.0, 1.0, 1.0, 1.0, 1.0, 1.0, 1.0, 1.0, 1.0, 1.0, 1.0, 1.0, 1.0, 1.0, 1.0, 1.0, 1.0, 1.0, 1.0, 1.0, 1.0, 1.0, 1.0, 1.0, 1.0, 1.0, 1.0, 1.0, 1.0, 1.0, 1.0, 1.0, 1.0, 1.0, 1.0, 1.0, 1.0, 1.0, 1.0, 1.0, 1.0, 1.0, 1.0, 1.0, 1.0, 1.0, 1.0, 1.0, 1.0, 1.0, 1.0, 1.0, 1.0, 1.0, 1.0, 1.0, 1.0, 1.0, 1.0, 1.0, 1.0, 1.0, 1.0, 1.0, 1.0, 1.0, 1.0, 1.0, 1.0, 1.0, 1.0, 1.0, 1.0, 1.0, 1.0, 1.0, 1.0, 1.0, 1.0, 1.0, 1.0, 1.0, 1.0, 1.0, 1.0, 1.0, 1.0, 1.0, 1.0, 1.0, 1.0, 1.0, 1.0, 1.0, 1.0, 1.0, 1.0, 1.0, 1.0, 1.0, 1.0, 1.0, 1.0, 1.0, 1.0, 1.0, 1.0, 1.0, 1.0, 1.0, 1.0, 1.0, 1.0, 1.0, 1.0, 1.0, 1.0, 1.0, 1.0, 1.0, 1.0, 1.0, 1.0, 1.0, 1.0, 1.0, 1.0, 1.0, 1.0, 1.0, 1.0, 1.0, 1.0, 1.0, 1.0, 1.0, 1.0, 1.0, 1.0, 1.0, 1.0, 1.0, 1.0, 1.0, 1.0, 1.0, 1.0, 1.0, 1.0, 1.0, 1.0, 1.0, 1.0, 1.0, 1.0, 1.0, 1.0, 1.0, 1.0, 1.0, 1.0, 1.0, 1.0, 1.0, 1.0, 1.0, 1.0, 1.0, 1.0, 1.0, 1.0, 1.0, 1.0, 1.0, 1.0, 1.0, 1.0, 1.0, 1.0, 1.0, 1.0, 1.0, 1.0, 1.0, 1.0, 1.0, 1.0, 1.0, 1.0, 1.0, 1.0, 1.0, 1.0, 1.0, 1.0, 1.0, 1.0, 1.0, 1.0, 1.0, 1.0, 1.0, 1.0, 1.0, 1.0, 1.0, 1.0, 1.0, 1.0, 1.0, 1.0, 1.0, 1.0, 1.0, 1.0, 1.0, 1.0, 1.0, 1.0, 1.0, 1.0, 1.0, 1.0, 1.0, 1.0, 1.0, 1.0, 1.0, 1.0, 1.0, 1.0, 1.0, 1.0, 1.0, 1.0, 1.0, 1.0, 1.0, 1.0, 1.0, 1.0, 1.0, 1.0, 1.0, 1.0, 1.0, 1.0, 1.0, 1.0, 1.0, 1.0, 1.0, 1.0, 1.0, 1.0, 1.0, 1.0, 1.0, 1.0, 1.0, 1.0, 1.0, 1.0, 1.0, 1.0, 1.0, 1.0, 1.0, 1.0, 1.0, 1.0, 1.0, 1.0, 1.0, 1.0, 1.0, 1.0, 1.0, 1.0, 1.0, 1.0, 1.0, 1.0, 1.0, 1.0, 1.0, 1.0, 1.0, 1.0, 1.0, 1.0, 1.0, 1.0, 1.0, 1.0, 1.0, 1.0, 1.0, 1.0, 1.0, 1.0, 1.0, 1.0, 1.0, 1.0, 1.0, 1.0, 1.0, 1.0, 1.0, 1.0, 1.0, 1.0, 1.0, 1.0, 1.0, 1.0, 1.0, 1.0, 1.0, 1.0, 1.0, 1.0, 1.0, 1.0, 1.0, 1.0, 1.0, 1.0, 1.0, 1.0, 1.0, 1.0, 1.0, 1.0, 1.0, 1.0, 1.0, 1.0, 1.0, 1.0, 1.0, 1.0, 1.0, 1.0, 1.0, 1.0, 1.0, 1.0, 1.0, 1.0, 1.0, 1.0, 1.0, 1.0, 1.0, 1.0, 1.0, 1.0, 1.0, 1.0, 1.0, 1.0, 1.0, 1.0, 1.0, 1.0, 1.0, 1.0, 1.0, 1.0, 1.0, 1.0, 1.0, 1.0, 1.0, 1.0, 1.0, 1.0, 1.0, 1.0, 1.0, 1.0, 1.0, 1.0, 1.0, 1.0, 1.0, 1.0, 1.0, 1.0, 1.0, 1.0, 1.0, 1.0, 1.0, 1.0, 1.0, 1.0, 1.0, 1.0, 1.0, 1.0, 1.0, 1.0, 1.0, 1.0, 1.0, 1.0, 1.0, 1.0, 1.0, 1.0, 1.0, 1.0, 1.0, 1.0, 1.0, 1.0, 1.0, 1.0, 1.0, 1.0, 1.0, 1.0, 1.0, 1.0, 1.0, 1.0, 1.0, 1.0, 1.0, 1.0, 1.0, 1.0, 1.0, 1.0, 1.0, 1.0, 1.0, 1.0, 1.0, 1.0, 1.0, 1.0, 1.0, 1.0, 1.0, 1.0, 1.0, 1.0, 1.0, 1.0, 1.0, 1.0, 1.0, 1.0, 1.0, 1.0, 1.0, 1.0, 1.0, 1.0, 1.0, 1.0, 1.0, 1.0, 1.0, 1.0, 1.0, 1.0, 1.0, 1.0, 1.0, 1.0, 1.0, 1.0, 1.0, 1.0, 1.0, 1.0, 1.0, 1.0, 1.0, 1.0, 1.0, 1.0, 1.0, 1.0, 1.0, 1.0, 1.0, 1.0, 1.0, 1.0, 1.0, 1.0, 1.0, 1.0, 1.0, 1.0, 1.0, 1.0, 1.0, 1.0, 1.0, 1.0, 1.0, 1.0, 1.0, 1.0, 1.0, 1.0, 1.0, 1.0, 1.0, 1.0, 1.0, 1.0, 1.0, 1.0, 1.0, 1.0, 1.0, 1.0, 1.0, 1.0, 1.0, 1.0, 1.0, 1.0, 1.0, 1.0, 1.0, 1.0, 1.0, 1.0, 1.0, 1.0, 1.0, 1.0, 1.0, 1.0, 1.0, 1.0, 1.0, 1.0, 1.0, 1.0, 1.0, 1.0, 1.0, 1.0, 1.0, 1.0, 1.0, 1.0, 1.0, 1.0, 1.0, 1.0, 1.0, 1.0, 1.0, 1.0, 1.0, 1.0, 1.0, 1.0, 1.0, 1.0, 1.0, 1.0, 1.0, 1.0, 1.0, 1.0, 1.0, 1.0, 1.0, 1.0, 1.0, 1.0, 1.0, 1.0, 1.0, 1.0, 1.0, 1.0, 1.0, 1.0, 1.0, 1.0, 1.0, 1.0, 1.0, 1.0, 1.0, 1.0, 1.0, 1.0, 1.0, 1.0, 1.0, 1.0, 1.0, 1.0, 1.0, 1.0, 1.0, 1.0, 1.0, 1.0, 1.0, 1.0, 1.0, 1.0, 1.0, 1.0, 1.0, 1.0, 1.0, 1.0, 1.0, 1.0, 1.0, 1.0, 1.0, 1.0, 1.0, 1.0, 1.0, 1.0, 1.0, 1.0, 1.0, 1.0, 1.0, 1.0, 1.0, 1.0, 1.0, 1.0, 1.0, 1.0, 1.0, 1.0, 1.0, 1.0, 1.0, 1.0, 1.0, 1.0, 1.0, 1.0, 1.0, 1.0, 1.0, 1.0, 1.0, 1.0, 1.0, 1.0, 1.0, 1.0, 1.0, 1.0, 1.0, 1.0, 1.0, 1.0, 1.0, 1.0, 1.0, 1.0, 1.0, 1.0, 1.0, 1.0, 1.0, 1.0, 1.0, 1.0, 1.0, 1.0, 1.0, 1.0, 1.0, 1.0, 1.0, 1.0, 1.0, 1.0, 1.0, 1.0, 1.0, 1.0, 1.0, 1.0, 1.0, 1.0, 1.0, 1.0, 1.0, 1.0, 1.0, 1.0, 1.0, 1.0, 1.0, 1.0, 1.0, 1.0, 1.0, 1.0, 1.0, 1.0, 1.0, 1.0, 1.0, 1.0, 1.0, 1.0, 1.0, 1.0, 1.0, 1.0, 1.0, 1.0, 1.0, 1.0, 1.0, 1.0, 1.0, 1.0, 1.0, 1.0, 1.0, 1.0, 1.0, 1.0, 1.0, 1.0, 1.0, 1.0, 1.0, 1.0, 1.0, 1.0, 1.0, 1.0, 1.0, 1.0, 1.0, 1.0, 1.0, 1.0, 1.0, 1.0, 1.0, 1.0, 1.0, 1.0, 1.0, 1.0, 1.0, 1.0, 1.0, 1.0, 1.0, 1.0, 1.0, 1.0, 1.0, 1.0, 1.0, 1.0, 1.0, 1.0, 1.0, 1.0, 1.0, 1.0, 1.0, 1.0, 1.0, 1.0, 1.0, 1.0, 1.0, 1.0, 1.0, 1.0, 1.0, 1.0, 1.0, 1.0, 1.0, 1.0, 1.0, 1.0, 1.0, 1.0, 1.0, 1.0, 1.0, 1.0, 1.0, 1.0, 1.0, 1.0, 1.0, 1.0, 1.0, 1.0, 1.0, 1.0, 1.0, 1.0, 1.0, 1.0, 1.0, 1.0, 1.0, 1.0, 1.0, 1.0, 1.0, 1.0, 1.0, 1.0, 1.0, 1.0, 1.0, 1.0, 1.0, 1.0, 1.0, 1.0, 1.0, 1.0, 1.0, 1.0, 1.0, 1.0, 1.0, 1.0, 1.0, 1.0, 1.0, 1.0, 1.0, 1.0, 1.0, 1.0, 1.0, 1.0, 1.0, 1.0, 1.0, 1.0, 1.0, 1.0, 1.0, 1.0, 1.0, 1.0, 1.0, 1.0, 1.0, 1.0, 1.0, 1.0, 1.0, 1.0, 1.0, 1.0, 1.0, 1.0, 1.0, 1.0, 1.0, 1.0, 1.0, 1.0, 1.0, 1.0, 1.0, 1.0, 1.0, 1.0, 1.0, 1.0, 1.0, 1.0, 1.0, 1.0, 1.0, 1.0, 1.0, 1.0, 1.0, 1.0, 1.0, 1.0, 1.0, 1.0, 1.0, 1.0, 1.0, 1.0, 1.0, 1.0, 1.0, 1.0, 1.0, 1.0, 1.0, 1.0, 1.0, 1.0, 1.0, 1.0, 1.0, 1.0, 1.0, 1.0, 1.0, 1.0, 1.0, 1.0, 1.0, 1.0, 1.0, 1.0, 1.0, 1.0, 1.0, 1.0, 1.0, 1.0, 1.0, 1.0, 1.0, 1.0, 1.0, 1.0, 1.0, 1.0, 1.0, 1.0, 1.0, 1.0, 1.0, 1.0, 1.0, 1.0, 1.0, 1.0, 1.0, 1.0, 1.0, 1.0, 1.0, 1.0, 1.0, 1.0, 1.0, 1.0, 1.0, 1.0, 1.0, 1.0, 1.0, 1.0, 1.0, 1.0, 1.0, 1.0, 1.0, 1.0, 1.0, 1.0, 1.0, 1.0, 1.0, 1.0, 1.0, 1.0, 1.0, 1.0, 1.0, 1.0, 1.0, 1.0, 1.0, 1.0, 1.0, 1.0, 1.0, 1.0, 1.0, 1.0, 1.0, 1.0, 1.0, 1.0, 1.0, 1.0, 1.0, 1.0, 1.0, 1.0, 1.0, 1.0, 1.0, 1.0, 1.0, 1.0, 1.0, 1.0, 1.0, 1.0, 1.0, 1.0, 1.0, 1.0, 1.0, 1.0, 1.0, 1.0, 1.0, 1.0, 1.0, 1.0, 1.0, 1.0, 1.0, 1.0, 1.0, 1.0, 1.0, 1.0, 1.0, 1.0, 1.0, 1.0, 1.0, 1.0, 1.0, 1.0, 1.0, 1.0, 1.0, 1.0, 1.0, 1.0, 1.0, 1.0, 1.0, 1.0, 1.0, 1.0, 1.0, 1.0, 1.0, 1.0, 1.0, 1.0, 1.0, 1.0, 1.0, 1.0, 1.0, 1.0, 1.0, 1.0, 1.0, 1.0, 1.0, 1.0, 1.0, 1.0, 1.0, 1.0, 1.0, 1.0, 1.0, 1.0, 1.0, 1.0, 1.0, 1.0, 1.0, 1.0, 1.0, 1.0, 1.0, 1.0, 1.0, 1.0, 1.0, 1.0, 1.0, 1.0, 1.0, 1.0, 1.0, 1.0, 1.0, 1.0, 1.0, 1.0, 1.0, 1.0, 1.0, 1.0, 1.0, 1.0, 1.0, 1.0, 1.0, 1.0, 1.0, 1.0, 1.0, 1.0, 1.0, 1.0, 1.0, 1.0, 1.0, 1.0, 1.0, 1.0, 1.0, 1.0, 1.0, 1.0, 1.0, 1.0, 1.0, 1.0, 1.0, 1.0, 1.0, 1.0, 1.0, 1.0, 1.0, 1.0, 1.0, 1.0, 1.0, 1.0, 1.0, 1.0, 1.0, 1.0, 1.0, 1.0, 1.0, 1.0, 1.0, 1.0, 1.0, 1.0, 1.0, 1.0, 1.0, 1.0, 1.0, 1.0, 1.0, 1.0, 1.0, 1.0, 1.0, 1.0, 1.0, 1.0, 1.0, 1.0, 1.0, 1.0, 1.0, 1.0, 1.0, 1.0, 1.0, 1.0, 1.0, 1.0, 1.0, 1.0, 1.0, 1.0, 1.0, 1.0, 1.0, 1.0, 1.0, 1.0, 1.0, 1.0, 1.0, 1.0, 1.0, 1.0, 1.0, 1.0, 1.0, 1.0, 1.0, 1.0, 1.0, 1.0, 1.0, 1.0, 1.0, 1.0, 1.0, 1.0, 1.0, 1.0, 1.0, 1.0, 1.0, 1.0, 1.0, 1.0, 1.0, 1.0, 1.0, 1.0, 1.0, 1.0, 1.0, 1.0, 1.0, 1.0, 1.0, 1.0, 1.0, 1.0, 1.0, 1.0, 1.0, 1.0, 1.0, 1.0, 1.0, 1.0, 1.0, 1.0, 1.0, 1.0, 1.0, 1.0, 1.0, 1.0, 1.0, 1.0, 1.0, 1.0, 1.0, 1.0, 1.0, 1.0, 1.0, 1.0, 1.0, 1.0, 1.0, 1.0, 1.0, 1.0, 1.0, 1.0, 1.0, 1.0, 1.0, 1.0, 1.0, 1.0, 1.0, 1.0, 1.0, 1.0, 1.0, 1.0, 1.0, 1.0, 1.0, 1.0, 1.0, 1.0, 1.0, 1.0, 1.0, 1.0, 1.0, 1.0, 1.0, 1.0, 1.0, 1.0, 1.0, 1.0, 1.0, 1.0, 1.0, 1.0, 1.0, 1.0, 1.0, 1.0, 1.0, 1.0, 1.0, 1.0, 1.0, 1.0, 1.0, 1.0, 1.0, 1.0, 1.0, 1.0, 1.0, 1.0, 1.0, 1.0, 1.0, 1.0, 1.0, 1.0, 1.0, 1.0, 1.0, 1.0, 1.0, 1.0, 1.0, 1.0, 1.0, 1.0, 1.0, 1.0, 1.0, 1.0, 1.0, 1.0, 1.0, 1.0, 1.0, 1.0, 1.0, 1.0, 1.0, 1.0, 1.0, 1.0, 1.0, 1.0, 1.0, 1.0, 1.0, 1.0, 1.0, 1.0, 1.0, 1.0, 1.0, 1.0, 1.0, 1.0, 1.0, 1.0, 1.0, 1.0, 1.0, 1.0, 1.0, 1.0, 1.0, 1.0, 1.0, 1.0, 1.0, 1.0, 1.0, 1.0, 1.0, 1.0, 1.0, 1.0, 1.0, 1.0, 1.0, 1.0, 1.0, 1.0, 1.0, 1.0, 1.0, 1.0, 1.0, 1.0, 1.0, 1.0, 1.0, 1.0, 1.0, 1.0, 1.0, 1.0, 1.0, 1.0, 1.0, 1.0, 1.0, 1.0, 1.0, 1.0, 1.0, 1.0, 1.0, 1.0, 1.0, 1.0, 1.0, 1.0, 1.0, 1.0, 1.0, 1.0, 1.0, 1.0, 1.0, 1.0, 1.0, 1.0, 1.0, 1.0, 1.0, 1.0, 1.0, 1.0, 1.0, 1.0, 1.0, 1.0, 1.0, 1.0, 1.0, 1.0, 1.0, 1.0, 1.0, 1.0, 1.0, 1.0, 1.0, 1.0, 1.0, 1.0, 1.0, 1.0, 1.0, 1.0, 1.0, 1.0, 1.0, 1.0, 1.0, 1.0, 1.0, 1.0, 1.0, 1.0, 1.0, 1.0, 1.0, 1.0, 1.0, 1.0, 1.0, 1.0, 1.0, 1.0, 1.0, 1.0, 1.0, 1.0, 1.0, 1.0, 1.0, 1.0, 1.0, 1.0, 1.0, 1.0, 1.0, 1.0, 1.0, 1.0, 1.0, 1.0, 1.0, 1.0, 1.0, 1.0, 1.0, 1.0, 1.0, 1.0, 1.0, 1.0, 1.0, 1.0, 1.0, 1.0, 1.0, 1.0, 1.0, 1.0, 1.0, 1.0, 1.0, 1.0, 1.0, 1.0, 1.0, 1.0, 1.0, 1.0, 1.0, 1.0, 1.0, 1.0, 1.0, 1.0, 1.0, 1.0, 1.0, 1.0, 1.0, 1.0, 1.0, 1.0, 1.0, 1.0, 1.0, 1.0, 1.0, 1.0, 1.0, 1.0, 1.0, 1.0, 1.0, 1.0, 1.0, 1.0, 1.0, 1.0, 1.0, 1.0, 1.0, 1.0, 1.0, 1.0, 1.0, 1.0, 1.0, 1.0, 1.0, 1.0, 1.0, 1.0, 1.0, 1.0, 1.0, 1.0, 1.0, 1.0, 1.0, 1.0, 1.0, 1.0, 1.0, 1.0, 1.0, 1.0, 1.0, 1.0, 1.0, 1.0, 1.0, 1.0, 1.0, 1.0, 1.0, 1.0, 1.0, 1.0, 1.0, 1.0, 1.0, 1.0, 1.0, 1.0, 1.0, 1.0, 1.0, 1.0, 1.0, 1.0, 1.0, 1.0, 1.0, 1.0, 1.0, 1.0, 1.0, 1.0, 1.0, 1.0, 1.0, 1.0, 1.0, 1.0, 1.0, 1.0, 1.0, 1.0, 1.0, 1.0, 1.0, 1.0, 1.0, 1.0, 1.0, 1.0, 1.0, 1.0, 1.0, 1.0, 1.0, 1.0, 1.0, 1.0, 1.0, 1.0, 1.0, 1.0, 1.0, 1.0, 1.0, 1.0, 1.0, 1.0, 1.0, 1.0, 1.0, 1.0, 1.0, 1.0, 1.0, 1.0, 1.0, 1.0, 1.0, 1.0, 1.0, 1.0, 1.0, 1.0, 1.0, 1.0, 1.0, 1.0, 1.0, 1.0, 1.0, 1.0, 1.0, 1.0, 1.0, 1.0, 1.0, 1.0, 1.0, 1.0, 1.0, 1.0, 1.0, 1.0, 1.0, 1.0, 1.0, 1.0, 1.0, 1.0, 1.0, 1.0, 1.0, 1.0, 1.0, 1.0, 1.0, 1.0, 1.0, 1.0, 1.0, 1.0, 1.0, 1.0, 1.0, 1.0, 1.0, 1.0, 1.0, 1.0, 1.0, 1.0, 1.0, 1.0, 1.0, 1.0, 1.0, 1.0, 1.0, 1.0, 1.0, 1.0, 1.0, 1.0, 1.0, 1.0, 1.0, 1.0, 1.0, 1.0, 1.0, 1.0, 1.0, 1.0, 1.0, 1.0, 1.0, 1.0, 1.0, 1.0, 1.0, 1.0, 1.0, 1.0, 1.0, 1.0, 1.0, 1.0, 1.0, 1.0, 1.0, 1.0, 1.0, 1.0, 1.0, 1.0, 1.0, 1.0, 1.0, 1.0, 1.0, 1.0, 1.0, 1.0, 1.0, 1.0, 1.0, 1.0, 1.0, 1.0, 1.0, 1.0, 1.0, 1.0, 1.0, 1.0, 1.0, 1.0, 1.0, 1.0, 1.0, 1.0, 1.0, 1.0, 1.0, 1.0, 1.0, 1.0, 1.0, 1.0, 1.0, 1.0, 1.0, 1.0, 1.0, 1.0, 1.0, 1.0, 1.0, 1.0, 1.0, 1.0, 1.0, 1.0, 1.0, 1.0, 1.0, 1.0, 1.0, 1.0, 1.0, 1.0, 1.0, 1.0, 1.0, 1.0, 1.0, 1.0, 1.0, 1.0, 1.0, 1.0, 1.0, 1.0, 1.0, 1.0, 1.0, 1.0, 1.0, 1.0, 1.0, 1.0, 1.0, 1.0, 1.0, 1.0, 1.0, 1.0, 1.0, 1.0, 1.0, 1.0, 1.0, 1.0, 1.0, 1.0, 1.0, 1.0, 1.0, 1.0, 1.0, 1.0, 1.0, 1.0, 1.0, 1.0, 1.0, 1.0, 1.0, 1.0, 1.0, 1.0, 1.0, 1.0, 1.0, 1.0, 1.0, 1.0, 1.0, 1.0, 1.0, 1.0, 1.0, 1.0, 1.0, 1.0, 1.0, 1.0, 1.0, 1.0, 1.0, 1.0, 1.0, 1.0, 1.0, 1.0, 1.0, 1.0, 1.0, 1.0, 1.0, 1.0, 1.0, 1.0, 1.0, 1.0, 1.0, 1.0, 1.0, 1.0, 1.0, 1.0, 1.0, 1.0, 1.0, 1.0, 1.0, 1.0, 1.0, 1.0, 1.0, 1.0, 1.0, 1.0, 1.0, 1.0, 1.0, 1.0, 1.0, 1.0, 1.0, 1.0, 1.0, 1.0, 1.0, 1.0, 1.0, 1.0, 1.0, 1.0, 1.0, 1.0, 1.0, 1.0, 1.0, 1.0, 1.0, 1.0, 1.0, 1.0, 1.0, 1.0, 1.0, 1.0, 1.0, 1.0, 1.0, 1.0, 1.0, 1.0, 1.0, 1.0, 1.0, 1.0, 1.0, 1.0, 1.0, 1.0, 1.0, 1.0, 1.0, 1.0, 1.0, 1.0, 1.0, 1.0, 1.0, 1.0, 1.0, 1.0, 1.0, 1.0, 1.0, 1.0, 1.0, 1.0, 1.0, 1.0, 1.0, 1.0, 1.0, 1.0, 1.0, 1.0, 1.0, 1.0, 1.0, 1.0, 1.0, 1.0, 1.0, 1.0, 1.0, 1.0, 1.0, 1.0, 1.0, 1.0, 1.0, 1.0, 1.0, 1.0, 1.0, 1.0, 1.0, 1.0, 1.0, 1.0, 1.0, 1.0, 1.0, 1.0, 1.0, 1.0, 1.0, 1.0, 1.0, 1.0, 1.0, 1.0, 1.0, 1.0, 1.0, 1.0, 1.0, 1.0, 1.0, 1.0, 1.0, 1.0, 1.0, 1.0, 1.0, 1.0, 1.0, 1.0, 1.0, 1.0, 1.0, 1.0, 1.0, 1.0, 1.0, 1.0, 1.0, 1.0, 1.0, 1.0, 1.0, 1.0, 1.0, 1.0, 1.0, 1.0, 1.0, 1.0, 1.0, 1.0, 1.0, 1.0, 1.0, 1.0, 1.0, 1.0, 1.0, 1.0, 1.0, 1.0, 1.0, 1.0, 1.0, 1.0, 1.0, 1.0, 1.0, 1.0, 1.0, 1.0, 1.0, 1.0, 1.0, 1.0, 1.0, 1.0, 1.0, 1.0, 1.0, 1.0, 1.0, 1.0, 1.0, 1.0, 1.0, 1.0, 1.0, 1.0, 1.0, 1.0, 1.0, 1.0, 1.0, 1.0, 1.0, 1.0, 1.0, 1.0, 1.0, 1.0, 1.0, 1.0, 1.0, 1.0, 1.0, 1.0, 1.0, 1.0, 1.0, 1.0, 1.0, 1.0, 1.0, 1.0, 1.0, 1.0, 1.0, 1.0, 1.0, 1.0, 1.0, 1.0, 1.0, 1.0, 1.0, 1.0, 1.0, 1.0, 1.0, 1.0, 1.0, 1.0, 1.0, 1.0, 1.0, 1.0, 1.0, 1.0, 1.0, 1.0, 1.0, 1.0, 1.0, 1.0, 1.0, 1.0, 1.0, 1.0, 1.0, 1.0, 1.0, 1.0, 1.0, 1.0, 1.0, 1.0, 1.0, 1.0, 1.0, 1.0, 1.0, 1.0, 1.0, 1.0, 1.0, 1.0, 1.0, 1.0, 1.0, 1.0, 1.0, 1.0, 1.0, 1.0, 1.0, 1.0, 1.0, 1.0, 1.0, 1.0, 1.0, 1.0, 1.0, 1.0, 1.0, 1.0, 1.0, 1.0, 1.0, 1.0, 1.0, 1.0, 1.0, 1.0, 1.0, 1.0, 1.0, 1.0, 1.0, 1.0, 1.0, 1.0, 1.0, 1.0, 1.0, 1.0, 1.0, 1.0, 1.0, 1.0, 1.0, 1.0, 1.0, 1.0, 1.0, 1.0, 1.0, 1.0, 1.0, 1.0, 1.0, 1.0, 1.0, 1.0, 1.0, 1.0, 1.0, 1.0, 1.0, 1.0, 1.0, 1.0, 1.0, 1.0, 1.0, 1.0, 1.0, 1.0, 1.0, 1.0, 1.0, 1.0, 1.0, 1.0, 1.0, 1.0, 1.0, 1.0, 1.0, 1.0, 1.0, 1.0, 1.0, 1.0, 1.0, 1.0, 1.0, 1.0, 1.0, 1.0, 1.0, 1.0, 1.0, 1.0, 1.0, 1.0, 1.0, 1.0, 1.0, 1.0, 1.0, 1.0, 1.0, 1.0, 1.0, 1.0, 1.0, 1.0, 1.0, 1.0, 1.0, 1.0, 1.0, 1.0, 1.0, 1.0, 1.0, 1.0, 1.0, 1.0, 1.0, 1.0, 1.0, 1.0, 1.0, 1.0, 1.0, 1.0, 1.0, 1.0, 1.0, 1.0, 1.0, 1.0, 1.0, 1.0, 1.0, 1.0, 1.0, 1.0, 1.0, 1.0, 1.0, 1.0, 1.0, 1.0, 1.0, 1.0, 1.0, 1.0, 1.0, 1.0, 1.0, 1.0, 1.0, 1.0, 1.0, 1.0, 1.0, 1.0, 1.0, 1.0, 1.0, 1.0, 1.0, 1.0, 1.0, 1.0, 1.0, 1.0, 1.0, 1.0, 1.0, 1.0, 1.0, 1.0, 1.0, 1.0, 1.0, 1.0, 1.0, 1.0, 1.0, 1.0, 1.0, 1.0, 1.0, 1.0, 1.0, 1.0, 1.0, 1.0, 1.0, 1.0, 1.0, 1.0, 1.0, 1.0, 1.0, 1.0, 1.0, 1.0, 1.0, 1.0, 1.0, 1.0, 1.0, 1.0, 1.0, 1.0, 1.0, 1.0, 1.0, 1.0, 1.0, 1.0, 1.0, 1.0, 1.0, 1.0, 1.0, 1.0, 1.0, 1.0, 1.0, 1.0, 1.0, 1.0, 1.0, 1.0, 1.0, 1.0, 1.0, 1.0, 1.0, 1.0, 1.0, 1.0, 1.0, 1.0, 1.0, 1.0, 1.0, 1.0, 1.0, 1.0, 1.0, 1.0, 1.0, 1.0, 1.0, 1.0, 1.0, 1.0, 1.0, 1.0, 1.0, 1.0, 1.0, 1.0, 1.0, 1.0, 1.0, 1.0, 1.0, 1.0, 1.0, 1.0, 1.0, 1.0, 1.0, 1.0, 1.0, 1.0, 1.0, 1.0, 1.0, 1.0, 1.0, 1.0, 1.0, 1.0, 1.0, 1.0, 1.0, 1.0, 1.0, 1.0, 1.0, 1.0, 1.0, 1.0, 1.0, 1.0, 1.0, 1.0, 1.0, 1.0, 1.0, 1.0, 1.0, 1.0, 1.0, 1.0, 1.0, 1.0, 1.0, 1.0, 1.0, 1.0, 1.0, 1.0, 1.0, 1.0, 1.0, 1.0, 1.0, 1.0, 1.0, 1.0, 1.0, 1.0, 1.0, 1.0, 1.0, 1.0, 1.0, 1.0, 1.0, 1.0, 1.0, 1.0, 1.0, 1.0, 1.0, 1.0, 1.0, 1.0, 1.0, 1.0, 1.0, 1.0, 1.0, 1.0, 1.0, 1.0, 1.0, 1.0, 1.0, 1.0, 1.0, 1.0, 1.0, 1.0, 1.0, 1.0, 1.0, 1.0, 1.0, 1.0, 1.0, 1.0, 1.0, 1.0, 1.0, 1.0, 1.0, 1.0, 1.0, 1.0, 1.0, 1.0, 1.0, 1.0, 1.0, 1.0, 1.0, 1.0, 1.0, 1.0, 1.0, 1.0, 1.0, 1.0, 1.0, 1.0, 1.0, 1.0, 1.0, 1.0, 1.0, 1.0, 1.0, 1.0, 1.0, 1.0, 1.0, 1.0, 1.0, 1.0, 1.0, 1.0, 1.0, 1.0, 1.0, 1.0, 1.0, 1.0, 1.0, 1.0, 1.0, 1.0, 1.0, 1.0, 1.0, 1.0, 1.0, 1.0, 1.0, 1.0, 1.0, 1.0, 1.0, 1.0, 1.0, 1.0, 1.0, 1.0, 1.0, 1.0, 1.0, 1.0, 1.0, 1.0, 1.0, 1.0, 1.0, 1.0, 1.0, 1.0, 1.0, 1.0, 1.0, 1.0, 1.0, 1.0, 1.0, 1.0, 1.0, 1.0, 1.0, 1.0, 1.0, 1.0, 1.0, 1.0, 1.0, 1.0, 1.0, 1.0, 1.0, 1.0, 1.0, 1.0, 1.0, 1.0, 1.0, 1.0, 1.0, 1.0, 1.0, 1.0, 1.0, 1.0, 1.0, 1.0, 1.0, 1.0, 1.0, 1.0, 1.0, 1.0, 1.0, 1.0, 1.0, 1.0, 1.0, 1.0, 1.0, 1.0, 1.0, 1.0, 1.0, 1.0, 1.0, 1.0, 1.0, 1.0, 1.0, 1.0, 1.0, 1.0, 1.0, 1.0, 1.0, 1.0, 1.0, 1.0, 1.0, 1.0, 1.0, 1.0, 1.0, 1.0, 1.0, 1.0, 1.0, 1.0, 1.0, 1.0, 1.0, 1.0, 1.0, 1.0, 1.0, 1.0, 1.0, 1.0, 1.0, 1.0, 1.0, 1.0, 1.0, 1.0, 1.0, 1.0, 1.0, 1.0, 1.0, 1.0, 1.0, 1.0, 1.0, 1.0, 1.0, 1.0, 1.0, 1.0, 1.0, 1.0, 1.0, 1.0, 1.0, 1.0, 1.0, 1.0, 1.0, 1.0, 1.0, 1.0, 1.0, 1.0, 1.0, 1.0, 1.0, 1.0, 1.0, 1.0, 1.0, 1.0, 1.0, 1.0, 1.0, 1.0, 1.0, 1.0, 1.0, 1.0, 1.0, 1.0, 1.0, 1.0, 1.0, 1.0, 1.0, 1.0, 1.0, 1.0, 1.0, 1.0, 1.0, 1.0, 1.0, 1.0, 1.0, 1.0, 1.0, 1.0, 1.0, 1.0, 1.0, 1.0, 1.0, 1.0, 1.0, 1.0, 1.0, 1.0, 1.0, 1.0, 1.0, 1.0, 1.0, 1.0, 1.0, 1.0, 1.0, 1.0, 1.0, 1.0, 1.0, 1.0, 1.0, 1.0, 1.0, 1.0, 1.0, 1.0, 1.0, 1.0, 1.0, 1.0, 1.0, 1.0, 1.0, 1.0, 1.0, 1.0, 1.0, 1.0, 1.0, 1.0, 1.0, 1.0, 1.0, 1.0, 1.0, 1.0, 1.0, 1.0, 1.0, 1.0, 1.0, 1.0, 1.0, 1.0, 1.0, 1.0, 1.0, 1.0, 1.0, 1.0, 1.0, 1.0, 1.0, 1.0, 1.0, 1.0, 1.0, 1.0, 1.0, 1.0, 1.0, 1.0, 1.0, 1.0, 1.0, 1.0, 1.0, 1.0, 1.0, 1.0, 1.0, 1.0, 1.0, 1.0, 1.0, 1.0, 1.0, 1.0, 1.0, 1.0, 1.0, 1.0, 1.0, 1.0, 1.0, 1.0, 1.0, 1.0, 1.0, 1.0, 1.0, 1.0, 1.0, 1.0, 1.0, 1.0, 1.0, 1.0, 1.0, 1.0, 1.0, 1.0, 1.0, 1.0, 1.0, 1.0, 1.0, 1.0, 1.0, 1.0, 1.0, 1.0, 1.0, 1.0, 1.0, 1.0, 1.0, 1.0, 1.0, 1.0, 1.0, 1.0, 1.0, 1.0, 1.0, 1.0, 1.0, 1.0, 1.0, 1.0, 1.0, 1.0, 1.0, 1.0, 1.0, 1.0, 1.0, 1.0, 1.0, 1.0, 1.0, 1.0, 1.0, 1.0, 1.0, 1.0, 1.0, 1.0, 1.0, 1.0, 1.0, 1.0, 1.0, 1.0, 1.0, 1.0, 1.0, 1.0, 1.0, 1.0, 1.0, 1.0, 1.0, 1.0, 1.0, 1.0, 1.0, 1.0, 1.0, 1.0, 1.0, 1.0, 1.0, 1.0, 1.0, 1.0, 1.0, 1.0, 1.0, 1.0, 1.0, 1.0, 1.0, 1.0, 1.0, 1.0, 1.0, 1.0, 1.0, 1.0, 1.0, 1.0, 1.0, 1.0, 1.0, 1.0, 1.0, 1.0, 1.0, 1.0, 1.0, 1.0, 1.0, 1.0, 1.0, 1.0, 1.0, 1.0, 1.0, 1.0, 1.0, 1.0, 1.0, 1.0, 1.0, 1.0, 1.0, 1.0, 1.0, 1.0, 1.0, 1.0, 1.0, 1.0, 1.0, 1.0, 1.0, 1.0, 1.0, 1.0, 1.0, 1.0, 1.0, 1.0, 1.0, 1.0, 1.0, 1.0, 1.0, 1.0, 1.0, 1.0, 1.0, 1.0, 1.0, 1.0, 1.0, 1.0, 1.0, 1.0, 1.0, 1.0, 1.0, 1.0, 1.0, 1.0, 1.0, 1.0, 1.0, 1.0, 1.0, 1.0, 1.0, 1.0, 1.0, 1.0, 1.0, 1.0, 1.0, 1.0, 1.0, 1.0, 1.0, 1.0, 1.0, 1.0, 1.0, 1.0, 1.0, 1.0, 1.0, 1.0, 1.0, 1.0, 1.0, 1.0, 1.0, 1.0, 1.0, 1.0, 1.0, 1.0, 1.0, 1.0, 1.0, 1.0, 1.0, 1.0, 1.0, 1.0, 1.0, 1.0, 1.0, 1.0, 1.0, 1.0, 1.0, 1.0, 1.0, 1.0, 1.0, 1.0, 1.0, 1.0, 1.0, 1.0, 1.0, 1.0, 1.0, 1.0, 1.0, 1.0, 1.0, 1.0, 1.0, 1.0, 1.0, 1.0, 1.0, 1.0, 1.0, 1.0, 1.0, 1.0, 1.0, 1.0, 1.0, 1.0, 1.0, 1.0, 1.0, 1.0, 1.0, 1.0, 1.0, 1.0, 1.0, 1.0, 1.0, 1.0, 1.0, 1.0, 1.0, 1.0, 1.0, 1.0, 1.0, 1.0, 1.0, 1.0, 1.0, 1.0, 1.0, 1.0, 1.0, 1.0, 1.0, 1.0, 1.0, 1.0, 1.0, 1.0, 1.0, 1.0, 1.0, 1.0, 1.0, 1.0, 1.0, 1.0, 1.0, 1.0, 1.0, 1.0, 1.0, 1.0, 1.0, 1.0, 1.0, 1.0, 1.0, 1.0, 1.0, 1.0, 1.0, 1.0, 1.0, 1.0, 1.0, 1.0, 1.0, 1.0, 1.0, 1.0, 1.0, 1.0, 1.0, 1.0, 1.0, 1.0, 1.0, 1.0, 1.0, 1.0, 1.0, 1.0, 1.0, 1.0, 1.0, 1.0, 1.0, 1.0, 1.0, 1.0, 1.0, 1.0, 1.0, 1.0, 1.0, 1.0, 1.0, 1.0, 1.0, 1.0, 1.0, 1.0, 1.0, 1.0, 1.0, 1.0, 1.0, 1.0, 1.0, 1.0, 1.0, 1.0, 1.0, 1.0, 1.0, 1.0, 1.0, 1.0, 1.0, 1.0, 1.0, 1.0, 1.0, 1.0, 1.0, 1.0, 1.0, 1.0, 1.0, 1.0, 1.0, 1.0, 1.0, 1.0, 1.0, 1.0, 1.0, 1.0, 1.0, 1.0, 1.0, 1.0, 1.0, 1.0, 1.0, 1.0, 1.0, 1.0, 1.0, 1.0, 1.0, 1.0, 1.0, 1.0, 1.0, 1.0, 1.0, 1.0, 1.0, 1.0, 1.0, 1.0, 1.0, 1.0, 1.0, 1.0, 1.0, 1.0, 1.0, 1.0, 1.0, 1.0, 1.0, 1.0, 1.0, 1.0, 1.0, 1.0, 1.0, 1.0, 1.0, 1.0, 1.0, 1.0, 1.0, 1.0, 1.0, 1.0, 1.0, 1.0, 1.0, 1.0, 1.0, 1.0, 1.0, 1.0, 1.0, 1.0, 1.0, 1.0, 1.0, 1.0, 1.0, 1.0, 1.0, 1.0, 1.0, 1.0, 1.0, 1.0, 1.0, 1.0, 1.0, 1.0, 1.0, 1.0, 1.0, 1.0, 1.0, 1.0, 1.0, 1.0, 1.0, 1.0, 1.0, 1.0, 1.0, 1.0, 1.0, 1.0, 1.0, 1.0, 1.0, 1.0, 1.0, 1.0, 1.0, 1.0, 1.0, 1.0, 1.0, 1.0, 1.0, 1.0, 1.0, 1.0, 1.0, 1.0, 1.0, 1.0, 1.0, 1.0, 1.0, 1.0, 1.0, 1.0, 1.0, 1.0, 1.0, 1.0, 1.0, 1.0, 1.0, 1.0, 1.0, 1.0, 1.0, 1.0, 1.0, 1.0, 1.0, 1.0, 1.0, 1.0, 1.0, 1.0, 1.0, 1.0, 1.0, 1.0, 1.0, 1.0, 1.0, 1.0, 1.0, 1.0, 1.0, 1.0, 1.0, 1.0, 1.0, 1.0, 1.0, 1.0, 1.0, 1.0, 1.0, 1.0, 1.0, 1.0, 1.0, 1.0, 1.0, 1.0, 1.0, 1.0, 1.0, 1.0, 1.0, 1.0, 1.0, 1.0, 1.0, 1.0, 1.0, 1.0, 1.0, 1.0, 1.0, 1.0, 1.0, 1.0, 1.0, 1.0, 1.0, 1.0, 1.0, 1.0, 1.0, 1.0, 1.0, 1.0, 1.0, 1.0, 1.0, 1.0, 1.0, 1.0, 1.0, 1.0, 1.0, 1.0, 1.0, 1.0, 1.0, 1.0, 1.0, 1.0, 1.0, 1.0, 1.0, 1.0, 1.0, 1.0, 1.0, 1.0, 1.0, 1.0, 1.0, 1.0, 1.0, 1.0, 1.0, 1.0, 1.0, 1.0, 1.0, 1.0, 1.0, 1.0, 1.0, 1.0, 1.0, 1.0, 1.0, 1.0, 1.0, 1.0, 1.0, 1.0, 1.0, 1.0, 1.0, 1.0, 1.0, 1.0, 1.0, 1.0, 1.0, 1.0, 1.0, 1.0, 1.0, 1.0, 1.0, 1.0, 1.0, 1.0, 1.0, 1.0, 1.0, 1.0, 1.0, 1.0, 1.0, 1.0, 1.0, 1.0, 1.0, 1.0, 1.0, 1.0, 1.0, 1.0, 1.0, 1.0, 1.0, 1.0, 1.0, 1.0, 1.0, 1.0, 1.0, 1.0, 1.0, 1.0, 1.0, 1.0, 1.0, 1.0, 1.0, 1.0, 1.0, 1.0, 1.0, 1.0, 1.0, 1.0, 1.0, 1.0, 1.0, 1.0, 1.0, 1.0, 1.0, 1.0, 1.0, 1.0, 1.0, 1.0, 1.0, 1.0, 1.0, 1.0, 1.0, 1.0, 1.0, 1.0, 1.0, 1.0, 1.0, 1.0, 1.0, 1.0, 1.0, 1.0, 1.0, 1.0, 1.0, 1.0, 1.0, 1.0, 1.0, 1.0, 1.0, 1.0, 1.0, 1.0, 1.0, 1.0, 1.0, 1.0, 1.0, 1.0, 1.0, 1.0, 1.0, 1.0, 1.0, 1.0, 1.0, 1.0, 1.0, 1.0, 1.0, 1.0, 1.0, 1.0, 1.0, 1.0, 1.0, 1.0, 1.0, 1.0, 1.0, 1.0, 1.0, 1.0, 1.0, 1.0, 1.0, 1.0, 1.0, 1.0, 1.0, 1.0, 1.0, 1.0, 1.0, 1.0, 1.0, 1.0, 1.0, 1.0, 1.0, 1.0, 1.0, 1.0, 1.0, 1.0, 1.0, 1.0, 1.0, 1.0, 1.0, 1.0, 1.0, 1.0, 1.0, 1.0, 1.0, 1.0, 1.0, 1.0, 1.0, 1.0, 1.0, 1.0, 1.0, 1.0, 1.0, 1.0, 1.0, 1.0, 1.0, 1.0, 1.0, 1.0, 1.0, 1.0, 1.0, 1.0, 1.0, 1.0, 1.0, 1.0, 1.0, 1.0, 1.0, 1.0, 1.0, 1.0, 1.0, 1.0, 1.0, 1.0, 1.0, 1.0, 1.0, 1.0, 1.0, 1.0, 1.0, 1.0, 1.0, 1.0, 1.0, 1.0, 1.0, 1.0, 1.0, 1.0, 1.0, 1.0, 1.0, 1.0, 1.0, 1.0, 1.0, 1.0, 1.0, 1.0, 1.0, 1.0, 1.0, 1.0, 1.0, 1.0, 1.0, 1.0, 1.0, 1.0, 1.0, 1.0, 1.0, 1.0, 1.0, 1.0, 1.0, 1.0, 1.0, 1.0, 1.0, 1.0, 1.0, 1.0, 1.0, 1.0, 1.0, 1.0, 1.0, 1.0, 1.0, 1.0, 1.0, 1.0, 1.0, 1.0, 1.0, 1.0, 1.0, 1.0, 1.0, 1.0, 1.0, 1.0, 1.0, 1.0, 1.0, 1.0, 1.0, 1.0, 1.0, 1.0, 1.0, 1.0, 1.0, 1.0, 1.0, 1.0, 1.0, 1.0, 1.0, 1.0, 1.0, 1.0, 1.0, 1.0, 1.0, 1.0, 1.0, 1.0, 1.0, 1.0, 1.0, 1.0, 1.0, 1.0, 1.0, 1.0, 1.0, 1.0, 1.0, 1.0, 1.0, 1.0, 1.0, 1.0, 1.0, 1.0, 1.0, 1.0, 1.0, 1.0, 1.0, 1.0, 1.0, 1.0, 1.0, 1.0, 1.0, 1.0, 1.0, 1.0, 1.0, 1.0, 1.0, 1.0, 1.0, 1.0, 1.0, 1.0, 1.0, 1.0, 1.0, 1.0, 1.0, 1.0, 1.0, 1.0, 1.0, 1.0, 1.0, 1.0, 1.0, 1.0, 1.0, 1.0, 1.0, 1.0, 1.0, 1.0, 1.0, 1.0, 1.0, 1.0, 1.0, 1.0, 1.0, 1.0, 1.0, 1.0, 1.0, 1.0, 1.0, 1.0, 1.0, 1.0, 1.0, 1.0, 1.0, 1.0, 1.0, 1.0, 1.0, 1.0, 1.0, 1.0, 1.0, 1.0, 1.0, 1.0, 1.0, 1.0, 1.0, 1.0, 1.0, 1.0, 1.0, 1.0, 1.0, 1.0, 1.0, 1.0, 1.0, 1.0, 1.0, 1.0, 1.0, 1.0, 1.0, 1.0, 1.0, 1.0, 1.0, 1.0, 1.0, 1.0, 1.0, 1.0, 1.0, 1.0, 1.0, 1.0, 1.0, 1.0, 1.0, 1.0, 1.0, 1.0, 1.0, 1.0, 1.0, 1.0, 1.0, 1.0, 1.0, 1.0, 1.0, 1.0, 1.0, 1.0, 1.0, 1.0, 1.0, 1.0, 1.0, 1.0, 1.0, 1.0, 1.0, 1.0, 1.0, 1.0, 1.0, 1.0, 1.0, 1.0, 1.0, 1.0, 1.0, 1.0, 1.0, 1.0, 1.0, 1.0, 1.0, 1.0, 1.0, 1.0, 1.0, 1.0, 1.0, 1.0, 1.0, 1.0, 1.0, 1.0, 1.0, 1.0, 1.0, 1.0, 1.0, 1.0, 1.0, 1.0, 1.0, 1.0, 1.0, 1.0, 1.0, 1.0, 1.0, 1.0, 1.0, 1.0, 1.0, 1.0, 1.0, 1.0, 1.0, 1.0, 1.0, 1.0, 1.0, 1.0, 1.0, 1.0, 1.0, 1.0, 1.0, 1.0, 1.0, 1.0, 1.0, 1.0, 1.0, 1.0, 1.0, 1.0, 1.0, 1.0, 1.0, 1.0, 1.0, 1.0, 1.0, 1.0, 1.0, 1.0, 1.0, 1.0, 1.0, 1.0, 1.0, 1.0, 1.0, 1.0, 1.0, 1.0, 1.0, 1.0, 1.0, 1.0, 1.0, 1.0, 1.0, 1.0, 1.0, 1.0, 1.0, 1.0, 1.0, 1.0, 1.0, 1.0, 1.0, 1.0, 1.0, 1.0, 1.0, 1.0, 1.0, 1.0, 1.0, 1.0, 1.0, 1.0, 1.0, 1.0, 1.0, 1.0, 1.0, 1.0, 1.0, 1.0, 1.0, 1.0, 1.0, 1.0, 1.0, 1.0, 1.0, 1.0, 1.0, 1.0, 1.0, 1.0, 1.0, 1.0, 1.0, 1.0, 1.0, 1.0, 1.0, 1.0, 1.0, 1.0, 1.0, 1.0, 1.0, 1.0, 1.0, 1.0, 1.0, 1.0, 1.0, 1.0, 1.0, 1.0, 1.0, 1.0, 1.0, 1.0, 1.0, 1.0, 1.0, 1.0, 1.0, 1.0, 1.0, 1.0, 1.0, 1.0, 1.0, 1.0, 1.0, 1.0, 1.0, 1.0, 1.0, 1.0, 1.0, 1.0, 1.0, 1.0, 1.0, 1.0, 1.0, 1.0, 1.0, 1.0, 1.0, 1.0, 1.0, 1.0, 1.0, 1.0, 1.0, 1.0, 1.0, 1.0, 1.0, 1.0, 1.0, 1.0, 1.0, 1.0, 1.0, 1.0, 1.0, 1.0, 1.0, 1.0, 1.0, 1.0, 1.0, 1.0, 1.0, 1.0, 1.0, 1.0, 1.0, 1.0, 1.0, 1.0, 1.0, 1.0, 1.0, 1.0, 1.0, 1.0, 1.0, 1.0, 1.0, 1.0, 1.0, 1.0, 1.0, 1.0, 1.0, 1.0, 1.0, 1.0, 1.0, 1.0, 1.0, 1.0, 1.0, 1.0, 1.0, 1.0, 1.0, 1.0, 1.0, 1.0, 1.0, 1.0, 1.0, 1.0, 1.0, 1.0, 1.0, 1.0, 1.0, 1.0, 1.0, 1.0, 1.0, 1.0, 1.0, 1.0, 1.0, 1.0, 1.0, 1.0, 1.0, 1.0, 1.0, 1.0, 1.0, 1.0, 1.0, 1.0, 1.0, 1.0, 1.0, 1.0, 1.0, 1.0, 1.0, 1.0, 1.0, 1.0, 1.0, 1.0, 1.0, 1.0, 1.0, 1.0, 1.0, 1.0, 1.0, 1.0, 1.0, 1.0, 1.0, 1.0, 1.0, 1.0, 1.0, 1.0, 1.0, 1.0, 1.0, 1.0, 1.0, 1.0, 1.0, 1.0, 1.0, 1.0, 1.0, 1.0, 1.0, 1.0, 1.0, 1.0, 1.0, 1.0, 1.0, 1.0, 1.0, 1.0, 1.0, 1.0, 1.0, 1.0, 1.0, 1.0, 1.0, 1.0, 1.0, 1.0, 1.0, 1.0, 1.0, 1.0, 1.0, 1.0, 1.0, 1.0, 1.0, 1.0, 1.0, 1.0, 1.0, 1.0, 1.0, 1.0, 1.0, 1.0, 1.0, 1.0, 1.0, 1.0, 1.0, 1.0, 1.0, 1.0, 1.0, 1.0, 1.0, 1.0, 1.0, 1.0, 1.0, 1.0, 1.0, 1.0, 1.0, 1.0, 1.0, 1.0, 1.0, 1.0, 1.0, 1.0, 1.0, 1.0, 1.0, 1.0, 1.0, 1.0, 1.0, 1.0, 1.0, 1.0, 1.0, 1.0, 1.0, 1.0, 1.0, 1.0, 1.0, 1.0, 1.0, 1.0, 1.0, 1.0, 1.0, 1.0, 1.0, 1.0, 1.0, 1.0, 1.0, 1.0, 1.0, 1.0, 1.0, 1.0, 1.0, 1.0, 1.0, 1.0, 1.0, 1.0, 1.0, 1.0, 1.0, 1.0, 1.0, 1.0, 1.0, 1.0, 1.0, 1.0, 1.0, 1.0, 1.0, 1.0, 1.0, 1.0, 1.0, 1.0, 1.0, 1.0, 1.0, 1.0, 1.0, 1.0, 1.0, 1.0, 1.0, 1.0, 1.0, 1.0, 1.0, 1.0, 1.0, 1.0, 1.0, 1.0, 1.0, 1.0, 1.0, 1.0, 1.0, 1.0, 1.0, 1.0, 1.0, 1.0, 1.0, 1.0, 1.0, 1.0, 1.0, 1.0, 1.0, 1.0, 1.0, 1.0, 1.0, 1.0, 1.0, 1.0, 1.0, 1.0, 1.0, 1.0, 1.0, 1.0, 1.0, 1.0, 1.0, 1.0, 1.0, 1.0, 1.0, 1.0, 1.0, 1.0, 1.0, 1.0, 1.0, 1.0, 1.0, 1.0, 1.0, 1.0, 1.0, 1.0, 1.0, 1.0, 1.0, 1.0, 1.0, 1.0, 1.0, 1.0, 1.0, 1.0, 1.0, 1.0, 1.0, 1.0, 1.0, 1.0, 1.0, 1.0, 1.0, 1.0, 1.0, 1.0, 1.0, 1.0, 1.0, 1.0, 1.0, 1.0, 1.0, 1.0, 1.0, 1.0, 1.0, 1.0, 1.0, 1.0, 1.0, 1.0, 1.0, 1.0, 1.0, 1.0, 1.0, 1.0, 1.0, 1.0, 1.0, 1.0, 1.0, 1.0, 1.0, 1.0, 1.0, 1.0, 1.0, 1.0, 1.0, 1.0, 1.0, 1.0, 1.0, 1.0, 1.0, 1.0, 1.0, 1.0, 1.0, 1.0, 1.0, 1.0, 1.0, 1.0, 1.0, 1.0, 1.0, 1.0, 1.0, 1.0, 1.0, 1.0, 1.0, 1.0, 1.0, 1.0, 1.0, 1.0, 1.0, 1.0, 1.0, 1.0, 1.0, 1.0, 1.0, 1.0, 1.0, 1.0, 1.0, 1.0, 1.0, 1.0, 1.0, 1.0, 1.0, 1.0, 1.0, 1.0, 1.0, 1.0, 1.0, 1.0, 1.0, 1.0, 1.0, 1.0, 1.0, 1.0, 1.0, 1.0, 1.0, 1.0, 1.0, 1.0, 1.0, 1.0, 1.0, 1.0, 1.0, 1.0, 1.0, 1.0, 1.0, 1.0, 1.0, 1.0, 1.0, 1.0, 1.0, 1.0, 1.0, 1.0, 1.0, 1.0, 1.0, 1.0, 1.0, 1.0, 1.0, 1.0, 1.0, 1.0, 1.0, 1.0, 1.0, 1.0, 1.0, 1.0, 1.0, 1.0, 1.0, 1.0, 1.0, 1.0, 1.0, 1.0, 1.0, 1.0, 1.0, 1.0, 1.0, 1.0, 1.0, 1.0, 1.0, 1.0, 1.0, 1.0, 1.0, 1.0, 1.0, 1.0, 1.0, 1.0, 1.0, 1.0, 1.0, 1.0, 1.0, 1.0, 1.0, 1.0, 1.0, 1.0, 1.0, 1.0, 1.0, 1.0, 1.0, 1.0, 1.0, 1.0, 1.0, 1.0, 1.0, 1.0, 1.0, 1.0, 1.0, 1.0, 1.0, 1.0, 1.0, 1.0, 1.0, 1.0, 1.0, 1.0, 1.0, 1.0, 1.0, 1.0, 1.0, 1.0, 1.0, 1.0, 1.0, 1.0, 1.0, 1.0, 1.0, 1.0, 1.0, 1.0, 1.0, 1.0, 1.0, 1.0, 1.0, 1.0, 1.0, 1.0, 1.0, 1.0, 1.0, 1.0, 1.0, 1.0, 1.0, 1.0, 1.0, 1.0, 1.0, 1.0, 1.0, 1.0, 1.0, 1.0, 1.0, 1.0, 1.0, 1.0, 1.0, 1.0, 1.0, 1.0, 1.0, 1.0, 1.0, 1.0, 1.0, 1.0, 1.0, 1.0, 1.0, 1.0, 1.0, 1.0, 1.0, 1.0, 1.0, 1.0, 1.0, 1.0, 1.0, 1.0, 1.0, 1.0, 1.0, 1.0, 1.0, 1.0, 1.0, 1.0, 1.0, 1.0, 1.0, 1.0, 1.0, 1.0, 1.0, 1.0, 1.0, 1.0, 1.0, 1.0, 1.0, 1.0, 1.0, 1.0, 1.0, 1.0, 1.0, 1.0, 1.0, 1.0, 1.0, 1.0, 1.0, 1.0, 1.0, 1.0, 1.0, 1.0, 1.0, 1.0, 1.0, 1.0, 1.0, 1.0, 1.0, 1.0, 1.0, 1.0, 1.0, 1.0, 1.0, 1.0, 1.0, 1.0, 1.0, 1.0, 1.0, 1.0, 1.0, 1.0, 1.0, 1.0, 1.0, 1.0, 1.0, 1.0, 1.0, 1.0, 1.0, 1.0, 1.0, 1.0, 1.0, 1.0, 1.0, 1.0, 1.0, 1.0, 1.0, 1.0, 1.0, 1.0, 1.0, 1.0, 1.0, 1.0, 1.0, 1.0, 1.0, 1.0, 1.0, 1.0, 1.0, 1.0, 1.0, 1.0, 1.0, 1.0, 1.0, 1.0, 1.0, 1.0, 1.0, 1.0, 1.0, 1.0, 1.0, 1.0, 1.0, 1.0, 1.0, 1.0, 1.0, 1.0, 1.0, 1.0, 1.0, 1.0, 1.0, 1.0, 1.0, 1.0, 1.0, 1.0, 1.0, 1.0, 1.0, 1.0, 1.0, 1.0, 1.0, 1.0, 1.0, 1.0, 1.0, 1.0, 1.0, 1.0, 1.0, 1.0, 1.0, 1.0, 1.0, 1.0, 1.0, 1.0, 1.0, 1.0, 1.0, 1.0, 1.0, 1.0, 1.0, 1.0, 1.0, 1.0, 1.0, 1.0, 1.0, 1.0, 1.0, 1.0, 1.0, 1.0, 1.0, 1.0, 1.0, 1.0, 1.0, 1.0, 1.0, 1.0, 1.0, 1.0, 1.0, 1.0, 1.0, 1.0, 1.0, 1.0, 1.0, 1.0, 1.0, 1.0, 1.0, 1.0, 1.0, 1.0, 1.0, 1.0, 1.0, 1.0, 1.0, 1.0, 1.0, 1.0, 1.0, 1.0, 1.0, 1.0, 1.0, 1.0, 1.0, 1.0, 1.0, 1.0, 1.0, 1.0, 1.0, 1.0, 1.0, 1.0, 1.0, 1.0, 1.0, 1.0, 1.0, 1.0, 1.0, 1.0, 1.0, 1.0, 1.0, 1.0, 1.0, 1.0, 1.0, 1.0, 1.0, 1.0, 1.0, 1.0, 1.0, 1.0, 1.0, 1.0, 1.0, 1.0, 1.0, 1.0, 1.0, 1.0, 1.0, 1.0, 1.0, 1.0, 1.0, 1.0, 1.0, 1.0, 1.0, 1.0, 1.0, 1.0, 1.0, 1.0, 1.0, 1.0, 1.0, 1.0, 1.0, 1.0, 1.0, 1.0, 1.0, 1.0, 1.0, 1.0, 1.0, 1.0, 1.0, 1.0, 1.0, 1.0, 1.0, 1.0, 1.0, 1.0, 1.0, 1.0, 1.0, 1.0, 1.0, 1.0, 1.0, 1.0, 1.0, 1.0, 1.0, 1.0, 1.0, 1.0, 1.0, 1.0, 1.0, 1.0, 1.0, 1.0, 1.0, 1.0, 1.0, 1.0, 1.0, 1.0, 1.0, 1.0, 1.0, 1.0, 1.0, 1.0, 1.0, 1.0, 1.0, 1.0, 1.0, 1.0, 1.0, 1.0, 1.0, 1.0, 1.0, 1.0, 1.0, 1.0, 1.0, 1.0, 1.0, 1.0, 1.0, 1.0, 1.0, 1.0, 1.0, 1.0, 1.0, 1.0, 1.0, 1.0, 1.0, 1.0, 1.0, 1.0, 1.0, 1.0, 1.0, 1.0, 1.0, 1.0, 1.0, 1.0, 1.0, 1.0, 1.0, 1.0, 1.0, 1.0, 1.0, 1.0, 1.0, 1.0, 1.0, 1.0, 1.0, 1.0, 1.0, 1.0, 1.0, 1.0, 1.0, 1.0, 1.0, 1.0, 1.0, 1.0, 1.0, 1.0, 1.0, 1.0, 1.0, 1.0, 1.0, 1.0, 1.0, 1.0, 1.0, 1.0, 1.0, 1.0, 1.0, 1.0, 1.0, 1.0, 1.0, 1.0, 1.0, 1.0, 1.0, 1.0, 1.0, 1.0, 1.0, 1.0, 1.0, 1.0, 1.0, 1.0, 1.0, 1.0, 1.0, 1.0, 1.0, 1.0, 1.0, 1.0, 1.0, 1.0, 1.0, 1.0, 1.0, 1.0, 1.0, 1.0, 1.0, 1.0, 1.0, 1.0, 1.0, 1.0, 1.0, 1.0, 1.0, 1.0, 1.0, 1.0, 1.0, 1.0, 1.0, 1.0, 1.0, 1.0, 1.0, 1.0, 1.0, 1.0, 1.0, 1.0, 1.0, 1.0, 1.0, 1.0, 1.0, 1.0, 1.0, 1.0, 1.0, 1.0, 1.0, 1.0, 1.0, 1.0, 1.0, 1.0, 1.0, 1.0, 1.0, 1.0, 1.0, 1.0, 1.0, 1.0, 1.0, 1.0, 1.0, 1.0, 1.0, 1.0, 1.0, 1.0, 1.0, 1.0, 1.0, 1.0, 1.0, 1.0, 1.0, 1.0, 1.0, 1.0, 1.0, 1.0, 1.0, 1.0, 1.0, 1.0, 1.0, 1.0, 1.0, 1.0, 1.0, 1.0, 1.0, 1.0, 1.0, 1.0, 1.0, 1.0, 1.0, 1.0, 1.0, 1.0, 1.0, 1.0, 1.0, 1.0, 1.0, 1.0, 1.0, 1.0, 1.0, 1.0, 1.0, 1.0, 1.0, 1.0, 1.0, 1.0, 1.0, 1.0, 1.0, 1.0, 1.0, 1.0, 1.0, 1.0, 1.0, 1.0, 1.0, 1.0, 1.0, 1.0, 1.0, 1.0, 1.0, 1.0, 1.0, 1.0, 1.0, 1.0, 1.0, 1.0, 1.0, 1.0, 1.0, 1.0, 1.0, 1.0, 1.0, 1.0, 1.0, 1.0, 1.0, 1.0, 1.0, 1.0, 1.0, 1.0, 1.0, 1.0, 1.0, 1.0, 1.0, 1.0, 1.0, 1.0, 1.0, 1.0, 1.0, 1.0, 1.0, 1.0, 1.0, 1.0, 1.0, 1.0, 1.0, 1.0, 1.0, 1.0, 1.0, 1.0, 1.0, 1.0, 1.0, 1.0, 1.0, 1.0, 1.0, 1.0, 1.0, 1.0, 1.0, 1.0, 1.0, 1.0, 1.0, 1.0, 1.0, 1.0, 1.0, 1.0, 1.0, 1.0, 1.0, 1.0, 1.0, 1.0, 1.0, 1.0, 1.0, 1.0, 1.0, 1.0, 1.0, 1.0, 1.0, 1.0, 1.0, 1.0, 1.0, 1.0, 1.0, 1.0, 1.0, 1.0, 1.0, 1.0, 1.0, 1.0, 1.0, 1.0, 1.0, 1.0, 1.0, 1.0, 1.0, 1.0, 1.0, 1.0, 1.0, 1.0, 1.0, 1.0, 1.0, 1.0, 1.0, 1.0, 1.0, 1.0, 1.0, 1.0, 1.0, 1.0, 1.0, 1.0, 1.0, 1.0, 1.0, 1.0, 1.0, 1.0, 1.0, 1.0, 1.0, 1.0, 1.0, 1.0, 1.0, 1.0, 1.0, 1.0, 1.0, 1.0, 1.0, 1.0, 1.0, 1.0, 1.0, 1.0, 1.0, 1.0, 1.0, 1.0, 1.0, 1.0, 1.0, 1.0, 1.0, 1.0, 1.0, 1.0, 1.0, 1.0, 1.0, 1.0, 1.0, 1.0, 1.0, 1.0, 1.0, 1.0, 1.0, 1.0, 1.0, 1.0, 1.0, 1.0, 1.0, 1.0, 1.0, 1.0, 1.0, 1.0, 1.0, 1.0, 1.0, 1.0, 1.0, 1.0, 1.0, 1.0, 1.0, 1.0, 1.0, 1.0, 1.0, 1.0, 1.0, 1.0, 1.0, 1.0, 1.0, 1.0, 1.0, 1.0, 1.0, 1.0, 1.0, 1.0, 1.0, 1.0, 1.0, 1.0, 1.0, 1.0, 1.0, 1.0, 1.0, 1.0, 1.0, 1.0, 1.0, 1.0, 1.0, 1.0, 1.0, 1.0, 1.0, 1.0, 1.0, 1.0, 1.0, 1.0, 1.0, 1.0, 1.0, 1.0, 1.0, 1.0, 1.0, 1.0, 1.0, 1.0, 1.0, 1.0, 1.0, 1.0, 1.0, 1.0, 1.0, 1.0, 1.0, 1.0, 1.0, 1.0, 1.0, 1.0, 1.0, 1.0, 1.0, 1.0, 1.0, 1.0, 1.0, 1.0, 1.0, 1.0, 1.0, 1.0, 1.0, 1.0, 1.0, 1.0, 1.0, 1.0, 1.0, 1.0, 1.0, 1.0, 1.0, 1.0, 1.0, 1.0, 1.0, 1.0, 1.0, 1.0, 1.0, 1.0, 1.0, 1.0, 1.0, 1.0, 1.0, 1.0, 1.0, 1.0, 1.0, 1.0, 1.0, 1.0, 1.0, 1.0, 1.0, 1.0, 1.0, 1.0, 1.0, 1.0, 1.0, 1.0, 1.0, 1.0, 1.0, 1.0, 1.0, 1.0, 1.0, 1.0, 1.0, 1.0, 1.0, 1.0, 1.0, 1.0, 1.0, 1.0, 1.0, 1.0, 1.0, 1.0, 1.0, 1.0, 1.0, 1.0, 1.0, 1.0, 1.0, 1.0, 1.0, 1.0, 1.0, 1.0, 1.0, 1.0, 1.0, 1.0, 1.0, 1.0, 1.0, 1.0, 1.0, 1.0, 1.0, 1.0, 1.0, 1.0, 1.0, 1.0, 1.0, 1.0, 1.0, 1.0, 1.0, 1.0, 1.0, 1.0, 1.0, 1.0, 1.0, 1.0, 1.0, 1.0, 1.0, 1.0, 1.0, 1.0, 1.0, 1.0, 1.0, 1.0, 1.0, 1.0, 1.0, 1.0, 1.0, 1.0, 1.0, 1.0, 1.0, 1.0, 1.0, 1.0, 1.0, 1.0, 1.0, 1.0, 1.0, 1.0, 1.0, 1.0, 1.0, 1.0, 1.0, 1.0, 1.0, 1.0, 1.0, 1.0, 1.0, 1.0, 1.0, 1.0, 1.0, 1.0, 1.0, 1.0, 1.0, 1.0, 1.0, 1.0, 1.0, 1.0, 1.0, 1.0, 1.0, 1.0, 1.0, 1.0, 1.0, 1.0, 1.0, 1.0, 1.0, 1.0, 1.0, 1.0, 1.0, 1.0, 1.0, 1.0, 1.0, 1.0, 1.0, 1.0, 1.0, 1.0, 1.0, 1.0, 1.0, 1.0, 1.0, 1.0, 1.0, 1.0, 1.0, 1.0, 1.0, 1.0, 1.0, 1.0, 1.0, 1.0, 1.0, 1.0, 1.0, 1.0, 1.0, 1.0, 1.0, 1.0, 1.0, 1.0, 1.0, 1.0, 1.0, 1.0, 1.0, 1.0, 1.0, 1.0, 1.0, 1.0, 1.0, 1.0, 1.0, 1.0, 1.0, 1.0, 1.0, 1.0, 1.0, 1.0, 1.0, 1.0, 1.0, 1.0, 1.0, 1.0, 1.0, 1.0, 1.0, 1.0, 1.0, 1.0, 1.0, 1.0, 1.0, 1.0, 1.0, 1.0, 1.0, 1.0, 1.0, 1.0, 1.0, 1.0, 1.0, 1.0, 1.0, 1.0, 1.0, 1.0, 1.0, 1.0, 1.0, 1.0, 1.0, 1.0, 1.0, 1.0, 1.0, 1.0, 1.0, 1.0, 1.0, 1.0, 1.0, 1.0, 1.0, 1.0, 1.0, 1.0, 1.0, 1.0, 1.0, 1.0, 1.0, 1.0, 1.0, 1.0, 1.0, 1.0, 1.0, 1.0, 1.0, 1.0, 1.0, 1.0, 1.0, 1.0, 1.0, 1.0, 1.0, 1.0, 1.0, 1.0, 1.0, 1.0, 1.0, 1.0, 1.0, 1.0, 1.0, 1.0, 1.0, 1.0, 1.0, 1.0, 1.0, 1.0, 1.0, 1.0, 1.0, 1.0, 1.0, 1.0, 1.0, 1.0, 1.0, 1.0, 1.0, 1.0, 1.0, 1.0, 1.0, 1.0, 1.0, 1.0, 1.0, 1.0, 1.0, 1.0, 1.0, 1.0, 1.0, 1.0, 1.0, 1.0, 1.0, 1.0, 1.0, 1.0, 1.0, 1.0, 1.0, 1.0, 1.0, 1.0, 1.0, 1.0, 1.0, 1.0, 1.0, 1.0, 1.0, 1.0, 1.0, 1.0, 1.0, 1.0, 1.0, 1.0, 1.0, 1.0, 1.0, 1.0, 1.0, 1.0, 1.0, 1.0, 1.0, 1.0, 1.0, 1.0, 1.0, 1.0, 1.0, 1.0, 1.0, 1.0, 1.0, 1.0, 1.0, 1.0, 1.0, 1.0, 1.0, 1.0, 1.0, 1.0, 1.0, 1.0, 1.0, 1.0, 1.0, 1.0, 1.0, 1.0, 1.0, 1.0, 1.0, 1.0, 1.0, 1.0, 1.0, 1.0, 1.0, 1.0, 1.0, 1.0, 1.0, 1.0, 1.0, 1.0, 1.0, 1.0, 1.0, 1.0, 1.0, 1.0, 1.0, 1.0, 1.0, 1.0, 1.0, 1.0, 1.0, 1.0, 1.0, 1.0, 1.0, 1.0, 1.0, 1.0, 1.0, 1.0, 1.0, 1.0, 1.0, 1.0, 1.0, 1.0, 1.0, 1.0, 1.0, 1.0, 1.0, 1.0, 1.0, 1.0, 1.0, 1.0, 1.0, 1.0, 1.0, 1.0, 1.0, 1.0, 1.0, 1.0, 1.0, 1.0, 1.0, 1.0, 1.0, 1.0, 1.0, 1.0, 1.0, 1.0, 1.0, 1.0, 1.0, 1.0, 1.0, 1.0, 1.0, 1.0, 1.0, 1.0, 1.0, 1.0, 1.0, 1.0, 1.0, 1.0, 1.0, 1.0, 1.0, 1.0, 1.0, 1.0, 1.0, 1.0, 1.0, 1.0, 1.0, 1.0, 1.0, 1.0, 1.0, 1.0, 1.0, 1.0, 1.0, 1.0, 1.0, 1.0, 1.0, 1.0, 1.0, 1.0, 1.0, 1.0, 1.0, 1.0, 1.0, 1.0, 1.0, 1.0, 1.0, 1.0, 1.0, 1.0, 1.0, 1.0, 1.0, 1.0, 1.0, 1.0, 1.0, 1.0, 1.0, 1.0, 1.0, 1.0, 1.0, 1.0, 1.0, 1.0, 1.0, 1.0, 1.0, 1.0, 1.0, 1.0, 1.0, 1.0, 1.0, 1.0, 1.0, 1.0, 1.0, 1.0, 1.0, 1.0, 1.0, 1.0, 1.0, 1.0, 1.0, 1.0, 1.0, 1.0, 1.0, 1.0, 1.0, 1.0, 1.0, 1.0, 1.0, 1.0, 1.0, 1.0, 1.0, 1.0, 1.0, 1.0, 1.0, 1.0, 1.0, 1.0, 1.0, 1.0, 1.0, 1.0, 1.0, 1.0, 1.0, 1.0, 1.0, 1.0, 1.0, 1.0, 1.0, 1.0, 1.0, 1.0, 1.0, 1.0, 1.0, 1.0, 1.0, 1.0, 1.0, 1.0, 1.0, 1.0, 1.0, 1.0, 1.0, 1.0, 1.0, 1.0, 1.0, 1.0, 1.0, 1.0, 1.0, 1.0, 1.0, 1.0, 1.0, 1.0, 1.0, 1.0, 1.0, 1.0, 1.0, 1.0, 1.0, 1.0, 1.0, 1.0, 1.0, 1.0, 1.0, 1.0, 1.0, 1.0, 1.0, 1.0, 1.0, 1.0, 1.0, 1.0, 1.0, 1.0, 1.0, 1.0])
me_cube_002.materials.append(mat_material)
me_cube_002.use_remesh_preserve_volume = False
me_cube_002.use_remesh_preserve_attributes = False
me_cube_002.use_mirror_vertex_groups = False
me_cube_002.update()

# ---- objects
ob_cube_002 = bpy.data.objects.new('Cube.002', me_cube_002)
ob_lamp = bpy.data.objects.new('Lamp', light_lamp)

# ---- transforms, parenting, visibility, modifiers, constraints
ob_cube_002.location = (0.0, 0.0, 0.1124)
ob_cube_002.scale = (0.4989, 0.4989, 0.8489)
ob_cube_002.lock_rotations_4d = False
ob_cube_002.empty_display_type = 'ARROWS'
ob_cube_002.color = (1.0, 0.01068, 0.02397, 1.0)
ob_cube_002.lineart.crease_threshold = 0.0
_m = ob_cube_002.modifiers.new('Mirror', 'MIRROR')
_m.use_clip = True
_m = ob_cube_002.modifiers.new('Subsurf', 'SUBSURF')
_m.uv_smooth = 'PRESERVE_CORNERS'
_m.quality = 2
_m.levels = 4
_m.show_only_control_edges = False
_m = ob_cube_002.modifiers.new('EdgeSplit', 'EDGE_SPLIT')
_m.split_angle = 1.047
ob_lamp.location = (5.311, 1.005, 6.337)
ob_lamp.rotation_euler = (0.6503, 0.05522, 1.866)
ob_lamp.lock_rotations_4d = False
ob_lamp.empty_display_type = 'ARROWS'
ob_lamp.color = (0.0, 0.0, 0.0, 0.0)
ob_lamp.lineart.crease_threshold = 0.0

# ---- collection membership
col_collection_1.objects.link(ob_cube_002)
col_collection_1.objects.link(ob_lamp)

# ---- scene / render settings (as saved in the file)
scene.frame_start = 1; scene.frame_end = 250; scene.frame_set(135)
scene.render.engine = 'BLENDER_EEVEE_NEXT'
scene.render.resolution_percentage = 50
scene.render.dither_intensity = 0.0
scene.cycles.use_denoising = False
scene.cycles.samples = 128
scene.cycles.sampling_pattern = 'TABULATED_SOBOL'
scene.cycles.light_sampling_threshold = 0.0
scene.cycles.use_adaptive_sampling = False
scene.cycles.use_light_tree = False
scene.cycles.blur_glossy = 0.0
scene.cycles.sample_clamp_indirect = 0.0
scene.view_settings.view_transform = 'Standard'
bpy.context.view_layer.update()

# ---- added for rendering (the .blend has no active camera): camera
cam_auto = bpy.data.cameras.new('AutoCamera')
cam_auto.lens = 50.0
cam_auto.sensor_width = 36.0
cam_auto.clip_end = 1000.0
ob_auto_camera = bpy.data.objects.new('AutoCamera', cam_auto)
scene.collection.objects.link(ob_auto_camera)
ob_auto_camera.location = (14.3248, -17.8781, 11.8646)
ob_auto_camera.rotation_euler = (1.09748, -7.21219e-08, 0.694738)
scene.camera = ob_auto_camera
bpy.context.view_layer.update()
